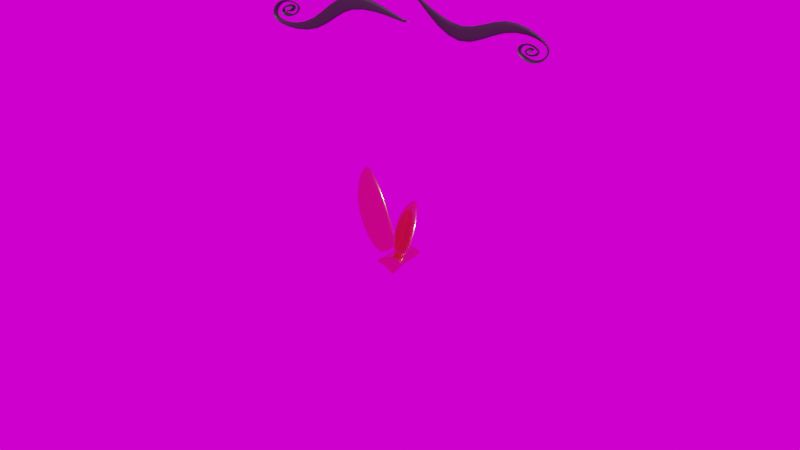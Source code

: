 # Source: tester-04.blend  (saved by Blender 2.91.10; exported with 4.5.12 LTS)
import bpy
from mathutils import Matrix  # noqa: F401  (used for matrix-valued properties, if any)

bpy.ops.wm.read_factory_settings(use_empty=True)
scene = bpy.context.scene
scene.name = 'Scene'

# ---- collections
col_scene = bpy.data.collections.new('Scene'); scene.collection.children.link(col_scene)
col_objects = bpy.data.collections.new('Objects'); scene.collection.children.link(col_objects)
col_bye = bpy.data.collections.new('Bye!'); scene.collection.children.link(col_bye)

# ---- images (referenced by path relative to the original .blend; pixels are not part of the script)
import os
ASSET_DIR = os.environ.get("B2B_ASSET_DIR", "")  # directory of the original .blend (textures are referenced by path, not embedded)
HERE = os.path.dirname(os.path.abspath(__file__))  # packed textures are extracted next to this script under _unpacked/

def load_image(name, relpath, width, height, colorspace="sRGB"):
    """Load a texture the original file referenced (path relative to the .blend, or extracted next to this script)."""
    p = next((c for c in (os.path.join(HERE, relpath), os.path.join(ASSET_DIR, relpath)) if relpath and os.path.exists(c)), "")
    if p:
        img = bpy.data.images.load(p, check_existing=True)
        img.name = name
    else:  # same state as the original file: an image datablock whose file is absent (Cycles renders it pink)
        img = bpy.data.images.new(name, width, height)
        img.source = "FILE"
        img.filepath = "//" + (relpath or name)
    img.colorspace_settings.name = colorspace
    return img
img_autoshop_01_2k_hdr_001 = load_image('autoshop_01_2k.hdr.001', 'autoshop_01_2k.hdr', 1024, 1024, 'Linear Rec.709')

# ---- materials (node trees are filled in below, after node groups)
mat_black = bpy.data.materials.new('Black')
mat_material_002 = bpy.data.materials.new('Material.002')

# ---- node groups
ng_auto_smooth = bpy.data.node_groups.new('Auto Smooth', 'GeometryNodeTree')
_s = ng_auto_smooth.interface.new_socket(name='Geometry', in_out='OUTPUT', socket_type='NodeSocketGeometry')
_s = ng_auto_smooth.interface.new_socket(name='Geometry', in_out='INPUT', socket_type='NodeSocketGeometry')
_s = ng_auto_smooth.interface.new_socket(name='Angle', in_out='INPUT', socket_type='NodeSocketFloat')
_s.subtype = 'ANGLE'
_s.min_value = 0.0
_s.max_value = 3.142
ng_auto_smooth.is_modifier = True
_N = ng_auto_smooth.nodes; _L = ng_auto_smooth.links
n0 = _N.new('NodeGroupOutput'); n0.name = 'Group Output'; n0.location = (480, -100)
n1 = _N.new('NodeGroupInput'); n1.name = 'Group Input'; n1.location = (-420, -300)
n2 = _N.new('NodeGroupInput'); n2.name = 'Group Input.001'; n2.location = (-60, -100)
n3 = _N.new('GeometryNodeSetShadeSmooth'); n3.name = 'Set Shade Smooth'; n3.location = (120, -100)
n3.domain = 'EDGE'
n4 = _N.new('GeometryNodeSetShadeSmooth'); n4.name = 'Set Shade Smooth.001'; n4.location = (300, -100)
n5 = _N.new('GeometryNodeInputMeshEdgeAngle'); n5.name = 'Edge Angle'; n5.location = (-420, -220)
n6 = _N.new('GeometryNodeInputEdgeSmooth'); n6.name = 'Is Edge Smooth'; n6.location = (-60, -160)
n7 = _N.new('GeometryNodeInputShadeSmooth'); n7.name = 'Is Face Smooth'; n7.location = (-240, -340)
n8 = _N.new('FunctionNodeBooleanMath'); n8.name = 'Boolean Math'; n8.location = (-60, -220)
n9 = _N.new('FunctionNodeCompare'); n9.name = 'Compare'; n9.location = (-240, -180)
n9.operation = 'LESS_EQUAL'
_L.new(n5.outputs[0], n9.inputs[0])
_L.new(n4.outputs[0], n0.inputs[0])
_L.new(n1.outputs[1], n9.inputs[1])
_L.new(n9.outputs[0], n8.inputs[0])
_L.new(n7.outputs[0], n8.inputs[1])
_L.new(n2.outputs[0], n3.inputs[0])
_L.new(n6.outputs[0], n3.inputs[1])
_L.new(n3.outputs[0], n4.inputs[0])
_L.new(n8.outputs[0], n3.inputs[2])
n0.is_active_output = True

# ---- material node trees
mat_black.use_nodes = True; mat_black.node_tree.nodes.clear()
_N = mat_black.node_tree.nodes; _L = mat_black.node_tree.links
n0 = _N.new('ShaderNodeBsdfPrincipled'); n0.name = 'Principled BSDF'; n0.location = (10, 300)
n0.distribution = 'GGX'
n0.subsurface_method = 'BURLEY'
n0.inputs[0].default_value = (0.01341, 0.01341, 0.01341, 1.0)
n0.inputs[3].default_value = 1.45
n0.inputs[27].default_value = (0.0, 0.0, 0.0, 1.0)
n0.inputs[28].default_value = 1.0
n1 = _N.new('ShaderNodeOutputMaterial'); n1.name = 'Material Output'; n1.location = (300, 300)
_L.new(n0.outputs[0], n1.inputs[0])
n1.is_active_output = True
mat_material_002.use_nodes = True; mat_material_002.node_tree.nodes.clear()
_N = mat_material_002.node_tree.nodes; _L = mat_material_002.node_tree.links
n0 = _N.new('ShaderNodeBsdfPrincipled'); n0.name = 'Principled BSDF'; n0.location = (10, 300)
n0.distribution = 'GGX'
n0.subsurface_method = 'BURLEY'
n0.inputs[0].default_value = (0.8, 0.4207, 0.215, 1.0)
n0.inputs[1].default_value = 1.0
n0.inputs[2].default_value = 0.2
n0.inputs[3].default_value = 1.45
n0.inputs[27].default_value = (0.0, 0.0, 0.0, 1.0)
n0.inputs[28].default_value = 1.0
n1 = _N.new('ShaderNodeOutputMaterial'); n1.name = 'Material Output'; n1.location = (300, 300)
_L.new(n0.outputs[0], n1.inputs[0])
n1.is_active_output = True

# ---- world
world_world = bpy.data.worlds.new('World'); scene.world = world_world
world_world.use_nodes = True; world_world.node_tree.nodes.clear()
_N = world_world.node_tree.nodes; _L = world_world.node_tree.links
n0 = _N.new('ShaderNodeOutputWorld'); n0.name = 'World Output'; n0.location = (300, 300)
n1 = _N.new('ShaderNodeBackground'); n1.name = 'Background'; n1.location = (10, 300)
n2 = _N.new('ShaderNodeTexEnvironment'); n2.name = 'Environment Texture'; n2.location = (-280, 280)
n2.image = img_autoshop_01_2k_hdr_001
_L.new(n1.outputs[0], n0.inputs[0])
_L.new(n2.outputs[0], n1.inputs[0])
n0.is_active_output = True
world_world.color = (0.05088, 0.05088, 0.05088)
world_world.use_sun_shadow = False
world_world.sun_shadow_jitter_overblur = 0.0

# ---- cameras
cam_camera = bpy.data.cameras.new('Camera')
cam_camera.clip_start = 0.01
cam_camera.clip_end = 100.0
cam_camera.ortho_scale = 7.314

# ---- meshes
me_cylinder = bpy.data.meshes.new('Cylinder')
me_cylinder.from_pydata([(0.0, 1.0, 163.5), (0.0, 1.0, 16.69), (0.1951, 0.9808, 163.5), (0.1951, 0.9808, 16.69), (0.3827, 0.9239, 163.5), (0.3827, 0.9239, 16.69), (0.5556, 0.8315, 163.5), (0.5556, 0.8315, 16.69), (0.7071, 0.7071, 163.5), (0.7071, 0.7071, 16.69), (0.8315, 0.5556, 163.5), (0.8315, 0.5556, 16.69), (0.9239, 0.3827, 163.5), (0.9239, 0.3827, 16.69), (0.9808, 0.1951, 163.5), (0.9808, 0.1951, 16.69), (1.0, 7.55e-08, 163.5), (1.0, 7.55e-08, 16.69), (0.9808, -0.1951, 163.5), (0.9808, -0.1951, 16.69), (0.9239, -0.3827, 163.5), (0.9239, -0.3827, 16.69), (0.8315, -0.5556, 163.5), (0.8315, -0.5556, 16.69), (0.7071, -0.7071, 163.5), (0.7071, -0.7071, 16.69), (0.5556, -0.8315, 163.5), (0.5556, -0.8315, 16.69), (0.3827, -0.9239, 163.5), (0.3827, -0.9239, 16.69), (0.1951, -0.9808, 163.5), (0.1951, -0.9808, 16.69), (-3.258e-07, -1.0, 163.5), (-3.258e-07, -1.0, 16.69), (-0.1951, -0.9808, 163.5), (-0.1951, -0.9808, 16.69), (-0.3827, -0.9239, 163.5), (-0.3827, -0.9239, 16.69), (-0.5556, -0.8315, 163.5), (-0.5556, -0.8315, 16.69), (-0.7071, -0.7071, 163.5), (-0.7071, -0.7071, 16.69), (-0.8315, -0.5556, 163.5), (-0.8315, -0.5556, 16.69), (-0.9239, -0.3827, 163.5), (-0.9239, -0.3827, 16.69), (-0.9808, -0.1951, 163.5), (-0.9808, -0.1951, 16.69), (-1.0, 9.656e-07, 163.5), (-1.0, 9.656e-07, 16.69), (-0.9808, 0.1951, 163.5), (-0.9808, 0.1951, 16.69), (-0.9239, 0.3827, 163.5), (-0.9239, 0.3827, 16.69), (-0.8315, 0.5556, 163.5), (-0.8315, 0.5556, 16.69), (-0.7071, 0.7071, 163.5), (-0.7071, 0.7071, 16.69), (-0.5556, 0.8315, 163.5), (-0.5556, 0.8315, 16.69), (-0.3827, 0.9239, 163.5), (-0.3827, 0.9239, 16.69), (-0.1951, 0.9808, 163.5), (-0.1951, 0.9808, 16.69), (-7.1, -1.353, 153.9), (-10.0, -1.905, 194.6), (-7.1, 1.353, 153.9), (-10.0, 1.905, 194.6), (7.1, -1.353, 153.9), (10.0, -1.905, 194.6), (7.1, 1.353, 153.9), (10.0, 1.905, 194.6), (-15.93, -3.035, 169.1), (-15.93, 3.035, 169.1), (15.93, 3.035, 169.1), (15.93, -3.035, 169.1), (0.0, 1.353, 153.9), (0.0, 0.7432, 209.1), (0.0, -1.353, 153.9), (0.0, -0.7432, 209.1), (0.0, -8.755, 169.1), (0.0, 8.755, 169.1), (-9.758, 1.565, 157.1), (9.758, 1.565, 157.1), (9.758, -1.565, 157.1), (-9.758, -1.565, 157.1), (0.0, 1.565, 157.1), (0.0, -1.565, 157.1), (-13.91, -2.651, 180.8), (-13.91, 2.651, 180.8), (13.91, 2.651, 180.8), (13.91, -2.651, 180.8), (0.0, -6.385, 183.9), (0.0, 6.385, 183.9)], [], [(0, 1, 3, 2), (2, 3, 5, 4), (4, 5, 7, 6), (6, 7, 9, 8), (8, 9, 11, 10), (10, 11, 13, 12), (12, 13, 15, 14), (14, 15, 17, 16), (16, 17, 19, 18), (18, 19, 21, 20), (20, 21, 23, 22), (22, 23, 25, 24), (24, 25, 27, 26), (26, 27, 29, 28), (28, 29, 31, 30), (30, 31, 33, 32), (32, 33, 35, 34), (34, 35, 37, 36), (36, 37, 39, 38), (38, 39, 41, 40), (40, 41, 43, 42), (42, 43, 45, 44), (44, 45, 47, 46), (46, 47, 49, 48), (48, 49, 51, 50), (50, 51, 53, 52), (52, 53, 55, 54), (54, 55, 57, 56), (56, 57, 59, 58), (58, 59, 61, 60), (3, 1, 63, 61, 59, 57, 55, 53, 51, 49, 47, 45, 43, 41, 39, 37, 35, 33, 31, 29, 27, 25, 23, 21, 19, 17, 15, 13, 11, 9, 7, 5), (60, 61, 63, 62), (62, 63, 1, 0), (0, 2, 4, 6, 8, 10, 12, 14, 16, 18, 20, 22, 24, 26, 28, 30, 32, 34, 36, 38, 40, 42, 44, 46, 48, 50, 52, 54, 56, 58, 60, 62), (88, 65, 67, 89), (93, 77, 71, 90), (90, 71, 69, 91), (92, 79, 65, 88), (76, 70, 68, 78), (77, 67, 65, 79), (87, 80, 72, 85), (83, 74, 75, 84), (86, 81, 74, 83), (85, 72, 73, 82), (82, 73, 81, 86), (84, 75, 80, 87), (71, 77, 79, 69), (66, 76, 78, 64), (91, 69, 79, 92), (89, 67, 77, 93), (68, 84, 87, 78), (66, 82, 86, 76), (64, 85, 82, 66), (76, 86, 83, 70), (70, 83, 84, 68), (78, 87, 85, 64), (73, 89, 93, 81), (75, 91, 92, 80), (80, 92, 88, 72), (74, 90, 91, 75), (81, 93, 90, 74), (72, 88, 89, 73)])
me_cylinder.polygons.foreach_set('use_smooth', [True] * 62)
me_cylinder.polygons.foreach_set('material_index', [1, 1, 1, 1, 1, 1, 1, 1, 1, 1, 1, 1, 1, 1, 1, 1, 1, 1, 1, 1, 1, 1, 1, 1, 1, 1, 1, 1, 1, 1, 1, 1, 1, 1, 0, 0, 0, 0, 0, 0, 0, 0, 0, 0, 0, 0, 0, 0, 0, 0, 0, 0, 0, 0, 0, 0, 0, 0, 0, 0, 0, 0])
_uv = me_cylinder.uv_layers.new(name='UVMap')
_uv.uv.foreach_set('vector', [1.0, 0.5, 1.0, 1.0, 0.9688, 1.0, 0.9688, 0.5, 0.9688, 0.5, 0.9688, 1.0, 0.9375, 1.0, 0.9375, 0.5, 0.9375, 0.5, 0.9375, 1.0, 0.9062, 1.0, 0.9062, 0.5, 0.9062, 0.5, 0.9062, 1.0, 0.875, 1.0, 0.875, 0.5, 0.875, 0.5, 0.875, 1.0, 0.8438, 1.0, 0.8438, 0.5, 0.8438, 0.5, 0.8438, 1.0, 0.8125, 1.0, 0.8125, 0.5, 0.8125, 0.5, 0.8125, 1.0, 0.7812, 1.0, 0.7812, 0.5, 0.7812, 0.5, 0.7812, 1.0, 0.75, 1.0, 0.75, 0.5, 0.75, 0.5, 0.75, 1.0, 0.7188, 1.0, 0.7188, 0.5, 0.7188, 0.5, 0.7188, 1.0, 0.6875, 1.0, 0.6875, 0.5, 0.6875, 0.5, 0.6875, 1.0, 0.6562, 1.0, 0.6562, 0.5, 0.6562, 0.5, 0.6562, 1.0, 0.625, 1.0, 0.625, 0.5, 0.625, 0.5, 0.625, 1.0, 0.5938, 1.0, 0.5938, 0.5, 0.5938, 0.5, 0.5938, 1.0, 0.5625, 1.0, 0.5625, 0.5, 0.5625, 0.5, 0.5625, 1.0, 0.5312, 1.0, 0.5312, 0.5, 0.5312, 0.5, 0.5312, 1.0, 0.5, 1.0, 0.5, 0.5, 0.5, 0.5, 0.5, 1.0, 0.4688, 1.0, 0.4688, 0.5, 0.4688, 0.5, 0.4688, 1.0, 0.4375, 1.0, 0.4375, 0.5, 0.4375, 0.5, 0.4375, 1.0, 0.4062, 1.0, 0.4062, 0.5, 0.4062, 0.5, 0.4062, 1.0, 0.375, 1.0, 0.375, 0.5, 0.375, 0.5, 0.375, 1.0, 0.3438, 1.0, 0.3438, 0.5, 0.3438, 0.5, 0.3438, 1.0, 0.3125, 1.0, 0.3125, 0.5, 0.3125, 0.5, 0.3125, 1.0, 0.2812, 1.0, 0.2812, 0.5, 0.2812, 0.5, 0.2812, 1.0, 0.25, 1.0, 0.25, 0.5, 0.25, 0.5, 0.25, 1.0, 0.2188, 1.0, 0.2188, 0.5, 0.2188, 0.5, 0.2188, 1.0, 0.1875, 1.0, 0.1875, 0.5, 0.1875, 0.5, 0.1875, 1.0, 0.1562, 1.0, 0.1562, 0.5, 0.1562, 0.5, 0.1562, 1.0, 0.125, 1.0, 0.125, 0.5, 0.125, 0.5, 0.125, 1.0, 0.09375, 1.0, 0.09375, 0.5, 0.09375, 0.5, 0.09375, 1.0, 0.0625, 1.0, 0.0625, 0.5, 0.2968, 0.4854, 0.25, 0.49, 0.2032, 0.4854, 0.1582, 0.4717, 0.1167, 0.4496, 0.08029, 0.4197, 0.05045, 0.3833, 0.02827, 0.3418, 0.01461, 0.2968, 0.01, 0.25, 0.01461, 0.2032, 0.02827, 0.1582, 0.05045, 0.1167, 0.08029, 0.08029, 0.1167, 0.05045, 0.1582, 0.02827, 0.2032, 0.01461, 0.25, 0.01, 0.2968, 0.01461, 0.3418, 0.02827, 0.3833, 0.05045, 0.4197, 0.08029, 0.4496, 0.1167, 0.4717, 0.1582, 0.4854, 0.2032, 0.49, 0.25, 0.4854, 0.2968, 0.4717, 0.3418, 0.4496, 0.3833, 0.4197, 0.4197, 0.3833, 0.4496, 0.3418, 0.4717, 0.0625, 0.5, 0.0625, 1.0, 0.03125, 1.0, 0.03125, 0.5, 0.03125, 0.5, 0.03125, 1.0, 0.0, 1.0, 0.0, 0.5, 0.75, 0.49, 0.7968, 0.4854, 0.8418, 0.4717, 0.8833, 0.4496, 0.9197, 0.4197, 0.9496, 0.3833, 0.9717, 0.3418, 0.9854, 0.2968, 0.99, 0.25, 0.9854, 0.2032, 0.9717, 0.1582, 0.9496, 0.1167, 0.9197, 0.08029, 0.8833, 0.05045, 0.8418, 0.02827, 0.7968, 0.01461, 0.75, 0.01, 0.7032, 0.01461, 0.6582, 0.02827, 0.6167, 0.05045, 0.5803, 0.08029, 0.5504, 0.1167, 0.5283, 0.1582, 0.5146, 0.2032, 0.51, 0.25, 0.5146, 0.2968, 0.5283, 0.3418, 0.5504, 0.3833, 0.5803, 0.4197, 0.6167, 0.4496, 0.6582, 0.4717, 0.7032, 0.4854, 0.5487, 0.0, 0.625, 0.0, 0.625, 0.25, 0.5487, 0.25, 0.5487, 0.375, 0.625, 0.375, 0.625, 0.5, 0.5487, 0.5, 0.5487, 0.5, 0.625, 0.5, 0.625, 0.75, 0.5487, 0.75, 0.5487, 0.875, 0.625, 0.875, 0.625, 1.0, 0.5487, 1.0, 0.25, 0.5, 0.375, 0.5, 0.375, 0.75, 0.25, 0.75, 0.75, 0.5, 0.875, 0.5, 0.875, 0.75, 0.75, 0.75, 0.3961, 0.875, 0.5, 0.875, 0.5, 1.0, 0.3961, 1.0, 0.3961, 0.5, 0.5, 0.5, 0.5, 0.75, 0.3961, 0.75, 0.3961, 0.375, 0.5, 0.375, 0.5, 0.5, 0.3961, 0.5, 0.3961, 0.0, 0.5, 0.0, 0.5, 0.25, 0.3961, 0.25, 0.3961, 0.25, 0.5, 0.25, 0.5, 0.375, 0.3961, 0.375, 0.3961, 0.75, 0.5, 0.75, 0.5, 0.875, 0.3961, 0.875, 0.625, 0.5, 0.75, 0.5, 0.75, 0.75, 0.625, 0.75, 0.125, 0.5, 0.25, 0.5, 0.25, 0.75, 0.125, 0.75, 0.5487, 0.75, 0.625, 0.75, 0.625, 0.875, 0.5487, 0.875, 0.5487, 0.25, 0.625, 0.25, 0.625, 0.375, 0.5487, 0.375, 0.375, 0.75, 0.3961, 0.75, 0.3961, 0.875, 0.375, 0.875, 0.375, 0.25, 0.3961, 0.25, 0.3961, 0.375, 0.375, 0.375, 0.375, 0.0, 0.3961, 0.0, 0.3961, 0.25, 0.375, 0.25, 0.375, 0.375, 0.3961, 0.375, 0.3961, 0.5, 0.375, 0.5, 0.375, 0.5, 0.3961, 0.5, 0.3961, 0.75, 0.375, 0.75, 0.375, 0.875, 0.3961, 0.875, 0.3961, 1.0, 0.375, 1.0, 0.5, 0.25, 0.5487, 0.25, 0.5487, 0.375, 0.5, 0.375, 0.5, 0.75, 0.5487, 0.75, 0.5487, 0.875, 0.5, 0.875, 0.5, 0.875, 0.5487, 0.875, 0.5487, 1.0, 0.5, 1.0, 0.5, 0.5, 0.5487, 0.5, 0.5487, 0.75, 0.5, 0.75, 0.5, 0.375, 0.5487, 0.375, 0.5487, 0.5, 0.5, 0.5, 0.5, 0.0, 0.5487, 0.0, 0.5487, 0.25, 0.5, 0.25])
me_cylinder.materials.append(mat_black)
me_cylinder.materials.append(mat_material_002)
me_cylinder.use_remesh_fix_poles = True
me_cylinder.use_remesh_preserve_attributes = False
me_cylinder.use_mirror_vertex_groups = False
me_cylinder.update()
me_cube_002 = bpy.data.meshes.new('Cube.002')
me_cube_002.from_pydata([(0.3487, -1.781, 0.7334), (0.4216, -0.8703, 2.52), (-0.2905, -1.341, 0.6614), (-0.3319, -0.3579, 2.523), (0.7104, -1.781, 0.7334), (0.565, -0.8619, 2.522), (1.35, -1.341, 0.6614), (1.307, -0.2625, 2.548), (-0.2905, -1.561, 0.6614), (0.4003, -1.781, 1.661), (-0.3315, -0.5465, 2.547), (-0.618, -1.253, 1.661), (0.5295, -1.341, 0.6614), (0.4876, -0.3102, 2.536), (1.677, -1.253, 1.661), (1.35, -1.561, 0.6614), (1.308, -0.4511, 2.571), (0.6588, -1.781, 1.661), (0.5295, -1.743, 0.6928), (0.4901, -0.7252, 2.557), (0.4309, 1.598, 3.283), (0.5295, -1.561, 0.6614), (0.5295, -1.694, 1.661), (1.677, -1.561, 1.661), (0.5295, -1.341, 1.661), (-0.618, -1.561, 1.661), (-0.618, -1.869, 1.661), (-0.3311, -0.7352, 2.57), (1.677, -1.869, 1.661), (1.35, -1.781, 0.6614), (0.5295, -1.781, 0.6614), (0.4884, -0.6874, 2.582), (-0.2905, -1.781, 0.6614), (1.308, -0.6397, 2.595)], [], [(25, 10, 3, 11), (24, 13, 7, 14), (23, 16, 33, 28), (22, 19, 1, 9), (21, 15, 29, 30), (20, 10, 27, 31), (16, 20, 31, 33), (7, 13, 20, 16), (13, 3, 10, 20), (8, 21, 30, 32), (2, 12, 21, 8), (12, 6, 15, 21), (18, 22, 9, 0), (4, 17, 22, 18), (17, 5, 19, 22), (15, 23, 28, 29), (6, 14, 23, 15), (14, 7, 16, 23), (12, 24, 14, 6), (2, 11, 24, 12), (11, 3, 13, 24), (8, 25, 11, 2), (32, 26, 25, 8), (26, 27, 10, 25), (9, 1, 27, 26), (17, 4, 29, 28), (4, 18, 30, 29), (1, 19, 31, 27), (0, 9, 26, 32), (5, 17, 28, 33), (18, 0, 32, 30), (19, 5, 33, 31)])
me_cube_002.polygons.foreach_set('use_smooth', [True] * 32)
_uv = me_cube_002.uv_layers.new(name='UVMap')
_uv.uv.foreach_set('vector', [0.5, 0.125, 0.625, 0.125, 0.625, 0.25, 0.5, 0.25, 0.5, 0.375, 0.625, 0.375, 0.625, 0.5, 0.5, 0.5, 0.5, 0.625, 0.625, 0.625, 0.625, 0.75, 0.5, 0.75, 0.5, 0.875, 0.5896, 0.875, 0.5276, 0.9026, 0.5, 0.9026, 0.25, 0.625, 0.375, 0.625, 0.375, 0.75, 0.25, 0.75, 0.75, 0.625, 0.875, 0.625, 0.875, 0.75, 0.75, 0.75, 0.625, 0.625, 0.75, 0.625, 0.75, 0.75, 0.625, 0.75, 0.625, 0.5, 0.75, 0.5, 0.75, 0.625, 0.625, 0.625, 0.75, 0.5, 0.875, 0.5, 0.875, 0.625, 0.75, 0.625, 0.125, 0.625, 0.25, 0.625, 0.25, 0.75, 0.125, 0.75, 0.125, 0.5, 0.25, 0.5, 0.25, 0.625, 0.125, 0.625, 0.25, 0.5, 0.375, 0.5, 0.375, 0.625, 0.25, 0.625, 0.4175, 0.875, 0.5, 0.875, 0.5, 0.9026, 0.4724, 0.9026, 0.4724, 0.8474, 0.5, 0.8474, 0.5, 0.875, 0.4175, 0.875, 0.5, 0.8474, 0.5276, 0.8474, 0.5896, 0.875, 0.5, 0.875, 0.375, 0.625, 0.5, 0.625, 0.5, 0.75, 0.375, 0.75, 0.375, 0.5, 0.5, 0.5, 0.5, 0.625, 0.375, 0.625, 0.5, 0.5, 0.625, 0.5, 0.625, 0.625, 0.5, 0.625, 0.375, 0.375, 0.5, 0.375, 0.5, 0.5, 0.375, 0.5, 0.375, 0.25, 0.5, 0.25, 0.5, 0.375, 0.375, 0.375, 0.5, 0.25, 0.625, 0.25, 0.625, 0.375, 0.5, 0.375, 0.375, 0.125, 0.5, 0.125, 0.5, 0.25, 0.375, 0.25, 0.375, 0.0, 0.5, 0.0, 0.5, 0.125, 0.375, 0.125, 0.5, 0.0, 0.625, 0.0, 0.625, 0.125, 0.5, 0.125, 0.5, 0.9026, 0.5276, 0.9026, 0.625, 1.0, 0.5, 1.0, 0.5, 0.8474, 0.4724, 0.8474, 0.375, 0.75, 0.5, 0.75, 0.4724, 0.8474, 0.4175, 0.875, 0.375, 0.875, 0.375, 0.75, 0.5276, 0.9026, 0.5896, 0.875, 0.625, 0.875, 0.625, 1.0, 0.4724, 0.9026, 0.5, 0.9026, 0.5, 1.0, 0.375, 1.0, 0.5276, 0.8474, 0.5, 0.8474, 0.5, 0.75, 0.625, 0.75, 0.4175, 0.875, 0.4724, 0.9026, 0.375, 1.0, 0.375, 0.875, 0.5896, 0.875, 0.5276, 0.8474, 0.625, 0.75, 0.625, 0.875])
me_cube_002.materials.append(mat_material_002)
me_cube_002.use_remesh_fix_poles = True
me_cube_002.use_remesh_preserve_attributes = False
me_cube_002.use_mirror_vertex_groups = False
me_cube_002.update()
me_cylinder_001 = bpy.data.meshes.new('Cylinder.001')
me_cylinder_001.from_pydata([(0.0, 1.0, 46.93), (-2.269e-08, 1.301, -99.93), (0.1951, 0.9808, 46.93), (0.2538, 1.276, -99.93), (0.3827, 0.9239, 46.93), (0.4978, 1.202, -99.93), (0.5556, 0.8315, 46.93), (0.7227, 1.082, -99.93), (0.7071, 0.7071, 46.93), (0.9198, 0.9198, -99.93), (0.8315, 0.5556, 46.93), (1.082, 0.7227, -99.93), (0.9239, 0.3827, 46.93), (1.202, 0.4978, -99.93), (0.9808, 0.1951, 46.93), (1.276, 0.2538, -99.93), (1.0, 7.55e-08, 46.93), (1.301, 4.087e-09, -99.93), (0.9808, -0.1951, 46.93), (1.276, -0.2538, -99.93), (0.9239, -0.3827, 46.93), (1.202, -0.4978, -99.93), (0.8315, -0.5556, 46.93), (1.082, -0.7227, -99.93), (0.7071, -0.7071, 46.93), (0.9198, -0.9198, -99.93), (0.5556, -0.8315, 46.93), (0.7227, -1.082, -99.93), (0.3827, -0.9239, 46.93), (0.4978, -1.202, -99.93), (0.1951, -0.9808, 46.93), (0.2538, -1.276, -99.93), (-3.258e-07, -1.0, 46.93), (-4.465e-07, -1.301, -99.93), (-0.1951, -0.9808, 46.93), (-0.2538, -1.276, -99.93), (-0.3827, -0.9239, 46.93), (-0.4978, -1.202, -99.93), (-0.5556, -0.8315, 46.93), (-0.7227, -1.082, -99.93), (-0.7071, -0.7071, 46.93), (-0.9198, -0.9198, -99.93), (-0.8315, -0.5556, 46.93), (-1.082, -0.7227, -99.93), (-0.9239, -0.3827, 46.93), (-1.202, -0.4978, -99.93), (-0.9808, -0.1951, 46.93), (-1.276, -0.2538, -99.93), (-1.0, 9.656e-07, 46.93), (-1.301, 1.162e-06, -99.93), (-0.9808, 0.1951, 46.93), (-1.276, 0.2538, -99.93), (-0.9239, 0.3827, 46.93), (-1.202, 0.4978, -99.93), (-0.8315, 0.5556, 46.93), (-1.082, 0.7227, -99.93), (-0.7071, 0.7071, 46.93), (-0.9198, 0.9198, -99.93), (-0.5556, 0.8315, 46.93), (-0.7227, 1.082, -99.93), (-0.3827, 0.9239, 46.93), (-0.4978, 1.202, -99.93), (-0.1951, 0.9808, 46.93), (-0.2538, 1.276, -99.93), (-9.236, -1.76, 31.79), (-4.145, -1.527, 80.44), (-9.236, 1.76, 31.79), (-13.01, 2.479, 84.68), (9.236, -1.76, 31.79), (4.12, -1.527, 80.44), (9.236, 1.76, 31.79), (13.01, 2.479, 84.68), (-10.6, -3.149, 53.11), (-20.72, 3.948, 51.56), (20.72, 3.948, 51.56), (10.58, -3.149, 53.11), (-2.103e-15, 1.76, 31.79), (-1.155e-15, 0.9668, 103.5), (2.103e-15, -1.76, 31.79), (-0.01244, 0.9901, 86.63), (-0.01244, -2.049, 51.55), (2.838e-07, 2.345, 51.56), (-12.69, 2.036, 35.96), (12.69, 2.036, 35.96), (6.754, -2.028, 45.68), (-6.779, -2.028, 45.68), (-2.433e-15, 2.036, 35.96), (-0.01244, -2.312, 45.66), (-8.651, -2.409, 64.65), (-18.1, 3.449, 66.84), (18.1, 3.449, 66.84), (8.626, -2.409, 64.65), (-0.01244, -1.414, 70.85), (2.07e-07, 1.71, 70.85), (-18.1, -3.449, 66.84), (-13.01, -2.479, 84.68), (1.155e-15, -0.9668, 103.5), (-12.69, -2.036, 35.96), (-20.72, -3.948, 51.56), (18.1, -3.449, 66.84), (20.72, -3.948, 51.56), (13.01, -2.479, 84.68), (12.69, -2.036, 35.96), (2.433e-15, -2.036, 35.96)], [], [(0, 1, 3, 2), (2, 3, 5, 4), (4, 5, 7, 6), (6, 7, 9, 8), (8, 9, 11, 10), (10, 11, 13, 12), (12, 13, 15, 14), (14, 15, 17, 16), (16, 17, 19, 18), (18, 19, 21, 20), (20, 21, 23, 22), (22, 23, 25, 24), (24, 25, 27, 26), (26, 27, 29, 28), (28, 29, 31, 30), (30, 31, 33, 32), (32, 33, 35, 34), (34, 35, 37, 36), (36, 37, 39, 38), (38, 39, 41, 40), (40, 41, 43, 42), (42, 43, 45, 44), (44, 45, 47, 46), (46, 47, 49, 48), (48, 49, 51, 50), (50, 51, 53, 52), (52, 53, 55, 54), (54, 55, 57, 56), (56, 57, 59, 58), (58, 59, 61, 60), (3, 1, 63, 61, 59, 57, 55, 53, 51, 49, 47, 45, 43, 41, 39, 37, 35, 33, 31, 29, 27, 25, 23, 21, 19, 17, 15, 13, 11, 9, 7, 5), (60, 61, 63, 62), (62, 63, 1, 0), (0, 2, 4, 6, 8, 10, 12, 14, 16, 18, 20, 22, 24, 26, 28, 30, 32, 34, 36, 38, 40, 42, 44, 46, 48, 50, 52, 54, 56, 58, 60, 62), (94, 95, 67, 89), (93, 77, 71, 90), (90, 71, 101, 99), (92, 79, 65, 88), (76, 70, 68, 78), (77, 67, 95, 96), (87, 80, 72, 85), (83, 74, 100, 102), (86, 81, 74, 83), (97, 98, 73, 82), (82, 73, 81, 86), (84, 75, 80, 87), (71, 77, 96, 101), (66, 76, 78, 64), (91, 69, 79, 92), (89, 67, 77, 93), (68, 102, 103, 78), (66, 82, 86, 76), (64, 97, 82, 66), (76, 86, 83, 70), (70, 83, 102, 68), (78, 103, 97, 64), (73, 89, 93, 81), (75, 91, 92, 80), (80, 92, 88, 72), (74, 90, 99, 100), (81, 93, 90, 74), (98, 94, 89, 73), (88, 65, 95, 94), (65, 79, 96, 95), (85, 72, 98, 97), (91, 75, 100, 99), (79, 69, 101, 96), (75, 84, 102, 100), (84, 87, 103, 102), (87, 85, 97, 103), (72, 88, 94, 98), (69, 91, 99, 101)])
me_cylinder_001.polygons.foreach_set('use_smooth', [True] * 72)
_uv = me_cylinder_001.uv_layers.new(name='UVMap')
_uv.uv.foreach_set('vector', [1.0, 0.5, 1.0, 1.0, 0.9688, 1.0, 0.9688, 0.5, 0.9688, 0.5, 0.9688, 1.0, 0.9375, 1.0, 0.9375, 0.5, 0.9375, 0.5, 0.9375, 1.0, 0.9062, 1.0, 0.9062, 0.5, 0.9062, 0.5, 0.9062, 1.0, 0.875, 1.0, 0.875, 0.5, 0.875, 0.5, 0.875, 1.0, 0.8438, 1.0, 0.8438, 0.5, 0.8438, 0.5, 0.8438, 1.0, 0.8125, 1.0, 0.8125, 0.5, 0.8125, 0.5, 0.8125, 1.0, 0.7812, 1.0, 0.7812, 0.5, 0.7812, 0.5, 0.7812, 1.0, 0.75, 1.0, 0.75, 0.5, 0.75, 0.5, 0.75, 1.0, 0.7188, 1.0, 0.7188, 0.5, 0.7188, 0.5, 0.7188, 1.0, 0.6875, 1.0, 0.6875, 0.5, 0.6875, 0.5, 0.6875, 1.0, 0.6562, 1.0, 0.6562, 0.5, 0.6562, 0.5, 0.6562, 1.0, 0.625, 1.0, 0.625, 0.5, 0.625, 0.5, 0.625, 1.0, 0.5938, 1.0, 0.5938, 0.5, 0.5938, 0.5, 0.5938, 1.0, 0.5625, 1.0, 0.5625, 0.5, 0.5625, 0.5, 0.5625, 1.0, 0.5312, 1.0, 0.5312, 0.5, 0.5312, 0.5, 0.5312, 1.0, 0.5, 1.0, 0.5, 0.5, 0.5, 0.5, 0.5, 1.0, 0.4688, 1.0, 0.4688, 0.5, 0.4688, 0.5, 0.4688, 1.0, 0.4375, 1.0, 0.4375, 0.5, 0.4375, 0.5, 0.4375, 1.0, 0.4062, 1.0, 0.4062, 0.5, 0.4062, 0.5, 0.4062, 1.0, 0.375, 1.0, 0.375, 0.5, 0.375, 0.5, 0.375, 1.0, 0.3438, 1.0, 0.3438, 0.5, 0.3438, 0.5, 0.3438, 1.0, 0.3125, 1.0, 0.3125, 0.5, 0.3125, 0.5, 0.3125, 1.0, 0.2812, 1.0, 0.2812, 0.5, 0.2812, 0.5, 0.2812, 1.0, 0.25, 1.0, 0.25, 0.5, 0.25, 0.5, 0.25, 1.0, 0.2188, 1.0, 0.2188, 0.5, 0.2188, 0.5, 0.2188, 1.0, 0.1875, 1.0, 0.1875, 0.5, 0.1875, 0.5, 0.1875, 1.0, 0.1562, 1.0, 0.1562, 0.5, 0.1562, 0.5, 0.1562, 1.0, 0.125, 1.0, 0.125, 0.5, 0.125, 0.5, 0.125, 1.0, 0.09375, 1.0, 0.09375, 0.5, 0.09375, 0.5, 0.09375, 1.0, 0.0625, 1.0, 0.0625, 0.5, 0.2968, 0.4854, 0.25, 0.49, 0.2032, 0.4854, 0.1582, 0.4717, 0.1167, 0.4496, 0.08029, 0.4197, 0.05045, 0.3833, 0.02827, 0.3418, 0.01461, 0.2968, 0.01, 0.25, 0.01461, 0.2032, 0.02827, 0.1582, 0.05045, 0.1167, 0.08029, 0.08029, 0.1167, 0.05045, 0.1582, 0.02827, 0.2032, 0.01461, 0.25, 0.01, 0.2968, 0.01461, 0.3418, 0.02827, 0.3833, 0.05045, 0.4197, 0.08029, 0.4496, 0.1167, 0.4717, 0.1582, 0.4854, 0.2032, 0.49, 0.25, 0.4854, 0.2968, 0.4717, 0.3418, 0.4496, 0.3833, 0.4197, 0.4197, 0.3833, 0.4496, 0.3418, 0.4717, 0.0625, 0.5, 0.0625, 1.0, 0.03125, 1.0, 0.03125, 0.5, 0.03125, 0.5, 0.03125, 1.0, 0.0, 1.0, 0.0, 0.5, 0.75, 0.49, 0.7968, 0.4854, 0.8418, 0.4717, 0.8833, 0.4496, 0.9197, 0.4197, 0.9496, 0.3833, 0.9717, 0.3418, 0.9854, 0.2968, 0.99, 0.25, 0.9854, 0.2032, 0.9717, 0.1582, 0.9496, 0.1167, 0.9197, 0.08029, 0.8833, 0.05045, 0.8418, 0.02827, 0.7968, 0.01461, 0.75, 0.01, 0.7032, 0.01461, 0.6582, 0.02827, 0.6167, 0.05045, 0.5803, 0.08029, 0.5504, 0.1167, 0.5283, 0.1582, 0.5146, 0.2032, 0.51, 0.25, 0.5146, 0.2968, 0.5283, 0.3418, 0.5504, 0.3833, 0.5803, 0.4197, 0.6167, 0.4496, 0.6582, 0.4717, 0.7032, 0.4854, 0.5487, 0.0, 0.625, 0.0, 0.625, 0.25, 0.5487, 0.25, 0.5487, 0.375, 0.625, 0.375, 0.625, 0.5, 0.5487, 0.5, 0.5487, 0.5, 0.625, 0.5, 0.625, 0.75, 0.5487, 0.75, 0.5487, 0.875, 0.5852, 0.8766, 0.5803, 0.9102, 0.5367, 0.9329, 0.25, 0.5, 0.375, 0.5, 0.375, 0.75, 0.25, 0.75, 0.75, 0.5, 0.875, 0.5, 0.875, 0.75, 0.75, 0.75, 0.4609, 0.8751, 0.5, 0.875, 0.5044, 0.9399, 0.4608, 0.9244, 0.3961, 0.5, 0.5, 0.5, 0.5, 0.75, 0.3961, 0.75, 0.3961, 0.375, 0.5, 0.375, 0.5, 0.5, 0.3961, 0.5, 0.3961, 0.0, 0.5, 0.0, 0.5, 0.25, 0.3961, 0.25, 0.3961, 0.25, 0.5, 0.25, 0.5, 0.375, 0.3961, 0.375, 0.4608, 0.8256, 0.5105, 0.8141, 0.5, 0.875, 0.4609, 0.8751, 0.625, 0.5, 0.75, 0.5, 0.75, 0.75, 0.625, 0.75, 0.125, 0.5, 0.25, 0.5, 0.25, 0.75, 0.125, 0.75, 0.5331, 0.8206, 0.5803, 0.8398, 0.5852, 0.8766, 0.5487, 0.875, 0.5487, 0.25, 0.625, 0.25, 0.625, 0.375, 0.5487, 0.375, 0.375, 0.75, 0.3961, 0.75, 0.3961, 0.875, 0.375, 0.875, 0.375, 0.25, 0.3961, 0.25, 0.3961, 0.375, 0.375, 0.375, 0.375, 0.0, 0.3961, 0.0, 0.3961, 0.25, 0.375, 0.25, 0.375, 0.375, 0.3961, 0.375, 0.3961, 0.5, 0.375, 0.5, 0.375, 0.5, 0.3961, 0.5, 0.3961, 0.75, 0.375, 0.75, 0.375, 0.875, 0.3961, 0.875, 0.3961, 1.0, 0.375, 1.0, 0.5, 0.25, 0.5487, 0.25, 0.5487, 0.375, 0.5, 0.375, 0.5105, 0.8141, 0.5331, 0.8206, 0.5487, 0.875, 0.5, 0.875, 0.5, 0.875, 0.5487, 0.875, 0.5367, 0.9329, 0.5044, 0.9399, 0.5, 0.5, 0.5487, 0.5, 0.5487, 0.75, 0.5, 0.75, 0.5, 0.375, 0.5487, 0.375, 0.5487, 0.5, 0.5, 0.5, 0.5, 0.0, 0.5487, 0.0, 0.5487, 0.25, 0.5, 0.25, 0.5367, 0.9329, 0.5803, 0.9102, 0.625, 1.0, 0.5487, 1.0, 0.5803, 0.9102, 0.5852, 0.8766, 0.625, 0.875, 0.625, 1.0, 0.4608, 0.9244, 0.5044, 0.9399, 0.5, 1.0, 0.3961, 1.0, 0.5331, 0.8206, 0.5105, 0.8141, 0.5, 0.75, 0.5487, 0.75, 0.5852, 0.8766, 0.5803, 0.8398, 0.625, 0.75, 0.625, 0.875, 0.5105, 0.8141, 0.4608, 0.8256, 0.3961, 0.75, 0.5, 0.75, 0.4608, 0.8256, 0.4609, 0.8751, 0.3961, 0.875, 0.3961, 0.75, 0.4609, 0.8751, 0.4608, 0.9244, 0.3961, 1.0, 0.3961, 0.875, 0.5044, 0.9399, 0.5367, 0.9329, 0.5487, 1.0, 0.5, 1.0, 0.5803, 0.8398, 0.5331, 0.8206, 0.5487, 0.75, 0.625, 0.75])
me_cylinder_001.materials.append(mat_material_002)
me_cylinder_001.use_remesh_fix_poles = True
me_cylinder_001.use_remesh_preserve_attributes = False
me_cylinder_001.use_mirror_vertex_groups = False
me_cylinder_001.update()
me_cylinder_002 = bpy.data.meshes.new('Cylinder.002')
me_cylinder_002.from_pydata([(0.0, 0.3205, -0.3205), (-1.389e-07, 0.04011, 0.2271), (0.06252, 0.3143, -0.3205), (0.007825, 0.03934, 0.2271), (0.1226, 0.2961, -0.3205), (0.01535, 0.03706, 0.2271), (0.1781, 0.2665, -0.3205), (0.02228, 0.03335, 0.2271), (0.2266, 0.2266, -0.3205), (0.02836, 0.02836, 0.2271), (-0.2266, 0.2266, -0.3205), (-0.02836, 0.02836, 0.2271), (-0.1781, 0.2665, -0.3205), (-0.02228, 0.03335, 0.2271), (-0.1226, 0.2961, -0.3205), (-0.01535, 0.03706, 0.2271), (-0.06252, 0.3143, -0.3205), (-0.007825, 0.03934, 0.2271), (0.06252, 0.3143, 0.3205), (0.0, 0.3205, 0.3205), (0.1226, 0.2961, 0.3205), (0.1781, 0.2665, 0.3205), (0.2266, 0.2266, 0.3205), (-0.2266, 0.2266, 0.3205), (-0.1781, 0.2665, 0.3205), (-0.1226, 0.2961, 0.3205), (-0.06252, 0.3143, 0.3205), (0.04415, 0.222, 0.2661), (-3.849e-08, 0.2263, 0.2661), (0.08661, 0.2091, 0.2661), (0.1257, 0.1882, 0.2661), (0.16, 0.16, 0.2661), (-0.16, 0.16, 0.2661), (-0.1257, 0.1882, 0.2661), (-0.08661, 0.2091, 0.2661), (-0.04415, 0.222, 0.2661), (0.03008, 0.1512, 0.2387), (-7.737e-08, 0.1542, 0.2387), (0.05901, 0.1425, 0.2387), (0.08567, 0.1282, 0.2387), (0.109, 0.109, 0.2387), (-0.109, 0.109, 0.2387), (-0.08567, 0.1282, 0.2387), (-0.05901, 0.1425, 0.2387), (-0.03008, 0.1512, 0.2387), (4.701e-09, 1.319e-08, 0.2271), (4.776e-09, 1.319e-08, 0.2271), (4.776e-09, 1.319e-08, 0.2271), (4.776e-09, 1.319e-08, 0.2271), (4.776e-09, 1.319e-08, 0.2271), (4.776e-09, 1.319e-08, 0.2271), (4.776e-09, 1.319e-08, 0.2271), (4.776e-09, 1.319e-08, 0.2271), (4.776e-09, 1.306e-08, 0.2271), (4.776e-09, 1.319e-08, 0.2271), (4.776e-09, 1.319e-08, 0.2271), (4.776e-09, 1.319e-08, 0.2271), (4.776e-09, 1.319e-08, 0.2271), (4.776e-09, 1.319e-08, 0.2271), (4.776e-09, 1.319e-08, 0.2271), (4.776e-09, 1.319e-08, 0.2271), (4.701e-09, 1.319e-08, 0.2271), (4.776e-09, 1.319e-08, 0.2271), (4.776e-09, 1.319e-08, 0.2271), (4.776e-09, 1.319e-08, 0.2271), (4.776e-09, 1.319e-08, 0.2271), (4.776e-09, 1.319e-08, 0.2271), (4.776e-09, 1.319e-08, 0.2271), (4.776e-09, 1.319e-08, 0.2271), (4.776e-09, 1.306e-08, 0.2271), (4.776e-09, 1.319e-08, 0.2271), (4.776e-09, 1.319e-08, 0.2271), (4.776e-09, 1.319e-08, 0.2271), (4.776e-09, 1.319e-08, 0.2271), (4.776e-09, 1.319e-08, 0.2271), (4.776e-09, 1.319e-08, 0.2271), (4.776e-09, 1.319e-08, 0.2271), (0.0, 0.3205, 0.2826), (0.06252, 0.3143, 0.2826), (0.1226, 0.2961, 0.2826), (0.1781, 0.2665, 0.2826), (0.2266, 0.2266, 0.2826), (-0.2266, 0.2266, 0.2826), (-0.1781, 0.2665, 0.2826), (-0.1226, 0.2961, 0.2826), (-0.06252, 0.3143, 0.2826), (-1.49e-08, 0.2815, 0.3062), (0.05491, 0.2761, 0.3062), (0.1077, 0.26, 0.3062), (0.1564, 0.234, 0.3062), (0.199, 0.199, 0.3062), (-0.199, 0.199, 0.3062), (-0.1564, 0.234, 0.3062), (-0.1077, 0.26, 0.3062), (-0.05491, 0.2761, 0.3062)], [(50, 49), (51, 50), (52, 51), (53, 52), (54, 53), (55, 54), (56, 55), (57, 56), (58, 57), (59, 58), (60, 59), (61, 60), (62, 61), (63, 62), (64, 63), (65, 64), (66, 65), (67, 66), (68, 67), (69, 68), (70, 69), (71, 70), (72, 71), (73, 72)], [(77, 19, 18, 78), (78, 18, 20, 79), (79, 20, 21, 80), (80, 21, 22, 81), (82, 23, 24, 83), (83, 24, 25, 84), (84, 25, 26, 85), (85, 26, 19, 77), (86, 87, 18, 19), (87, 88, 20, 18), (88, 89, 21, 20), (89, 90, 22, 21), (91, 92, 24, 23), (92, 93, 25, 24), (93, 94, 26, 25), (94, 86, 19, 26), (37, 36, 27, 28), (36, 38, 29, 27), (38, 39, 30, 29), (39, 40, 31, 30), (41, 42, 33, 32), (42, 43, 34, 33), (43, 44, 35, 34), (44, 37, 28, 35), (1, 3, 36, 37), (3, 5, 38, 36), (5, 7, 39, 38), (7, 9, 40, 39), (11, 13, 42, 41), (13, 15, 43, 42), (15, 17, 44, 43), (17, 1, 37, 44), (3, 1, 45, 46), (5, 3, 46, 47), (13, 11, 73, 74), (7, 5, 47, 48), (15, 13, 74, 75), (9, 7, 48, 49), (17, 15, 75, 76), (1, 17, 76, 45), (16, 85, 77, 0), (14, 84, 85, 16), (12, 83, 84, 14), (10, 82, 83, 12), (6, 80, 81, 8), (4, 79, 80, 6), (2, 78, 79, 4), (0, 77, 78, 2), (35, 28, 86, 94), (34, 35, 94, 93), (33, 34, 93, 92), (32, 33, 92, 91), (30, 31, 90, 89), (29, 30, 89, 88), (27, 29, 88, 87), (28, 27, 87, 86)])
me_cylinder_002.polygons.foreach_set('use_smooth', [True] * 56)
_uv = me_cylinder_002.uv_layers.new(name='UVMap')
_uv.uv.foreach_set('vector', [1.0, 0.9705, 1.0, 1.0, 0.9688, 1.0, 0.9688, 0.9705, 0.9688, 0.9705, 0.9688, 1.0, 0.9375, 1.0, 0.9375, 0.9705, 0.9375, 0.9705, 0.9375, 1.0, 0.9062, 1.0, 0.9062, 0.9705, 0.9062, 0.9705, 0.9062, 1.0, 0.875, 1.0, 0.875, 0.9705, 0.125, 0.9705, 0.125, 1.0, 0.09375, 1.0, 0.09375, 0.9705, 0.09375, 0.9705, 0.09375, 1.0, 0.0625, 1.0, 0.0625, 0.9705, 0.0625, 0.9705, 0.0625, 1.0, 0.03125, 1.0, 0.03125, 0.9705, 0.03125, 0.9705, 0.03125, 1.0, 0.0, 1.0, 0.0, 0.9705, 0.25, 0.4608, 0.2911, 0.4567, 0.2968, 0.4854, 0.25, 0.49, 0.2911, 0.4567, 0.3307, 0.4447, 0.3418, 0.4717, 0.2968, 0.4854, 0.3307, 0.4447, 0.3671, 0.4253, 0.3833, 0.4496, 0.3418, 0.4717, 0.3671, 0.4253, 0.399, 0.399, 0.4197, 0.4197, 0.3833, 0.4496, 0.101, 0.399, 0.1329, 0.4253, 0.1167, 0.4496, 0.08029, 0.4197, 0.1329, 0.4253, 0.1693, 0.4447, 0.1582, 0.4717, 0.1167, 0.4496, 0.1693, 0.4447, 0.2089, 0.4567, 0.2032, 0.4854, 0.1582, 0.4717, 0.2089, 0.4567, 0.25, 0.4608, 0.25, 0.49, 0.2032, 0.4854, 0.25, 0.3655, 0.2725, 0.3633, 0.2831, 0.4162, 0.25, 0.4195, 0.2725, 0.3633, 0.2942, 0.3567, 0.3149, 0.4066, 0.2831, 0.4162, 0.2942, 0.3567, 0.3142, 0.346, 0.3442, 0.3909, 0.3149, 0.4066, 0.3142, 0.346, 0.3317, 0.3317, 0.3698, 0.3698, 0.3442, 0.3909, 0.1683, 0.3317, 0.1858, 0.346, 0.1558, 0.3909, 0.1302, 0.3698, 0.1858, 0.346, 0.2058, 0.3567, 0.1851, 0.4066, 0.1558, 0.3909, 0.2058, 0.3567, 0.2275, 0.3633, 0.2169, 0.4162, 0.1851, 0.4066, 0.2275, 0.3633, 0.25, 0.3655, 0.25, 0.4195, 0.2169, 0.4162, 0.25, 0.28, 0.2559, 0.2795, 0.2725, 0.3633, 0.25, 0.3655, 0.2559, 0.2795, 0.2615, 0.2778, 0.2942, 0.3567, 0.2725, 0.3633, 0.2615, 0.2778, 0.2667, 0.275, 0.3142, 0.346, 0.2942, 0.3567, 0.2667, 0.275, 0.2712, 0.2712, 0.3317, 0.3317, 0.3142, 0.346, 0.2288, 0.2712, 0.2333, 0.275, 0.1858, 0.346, 0.1683, 0.3317, 0.2333, 0.275, 0.2385, 0.2778, 0.2058, 0.3567, 0.1858, 0.346, 0.2385, 0.2778, 0.2441, 0.2795, 0.2275, 0.3633, 0.2058, 0.3567, 0.2441, 0.2795, 0.25, 0.28, 0.25, 0.3655, 0.2275, 0.3633, 0.2559, 0.2795, 0.25, 0.28, 0.25, 0.28, 0.2559, 0.2795, 0.2615, 0.2778, 0.2559, 0.2795, 0.2559, 0.2795, 0.2615, 0.2778, 0.2333, 0.275, 0.2288, 0.2712, 0.2288, 0.2712, 0.2333, 0.275, 0.2667, 0.275, 0.2615, 0.2778, 0.2615, 0.2778, 0.2667, 0.275, 0.2385, 0.2778, 0.2333, 0.275, 0.2333, 0.275, 0.2385, 0.2778, 0.2712, 0.2712, 0.2667, 0.275, 0.2667, 0.275, 0.2712, 0.2712, 0.2441, 0.2795, 0.2385, 0.2778, 0.2385, 0.2778, 0.2441, 0.2795, 0.25, 0.28, 0.2441, 0.2795, 0.2441, 0.2795, 0.25, 0.28, 0.03125, 0.5, 0.03125, 0.9705, 0.0, 0.9705, 0.0, 0.5, 0.0625, 0.5, 0.0625, 0.9705, 0.03125, 0.9705, 0.03125, 0.5, 0.09375, 0.5, 0.09375, 0.9705, 0.0625, 0.9705, 0.0625, 0.5, 0.125, 0.5, 0.125, 0.9705, 0.09375, 0.9705, 0.09375, 0.5, 0.9062, 0.5, 0.9062, 0.9705, 0.875, 0.9705, 0.875, 0.5, 0.9375, 0.5, 0.9375, 0.9705, 0.9062, 0.9705, 0.9062, 0.5, 0.9688, 0.5, 0.9688, 0.9705, 0.9375, 0.9705, 0.9375, 0.5, 1.0, 0.5, 1.0, 0.9705, 0.9688, 0.9705, 0.9688, 0.5, 0.2169, 0.4162, 0.25, 0.4195, 0.25, 0.4608, 0.2089, 0.4567, 0.1851, 0.4066, 0.2169, 0.4162, 0.2089, 0.4567, 0.1693, 0.4447, 0.1558, 0.3909, 0.1851, 0.4066, 0.1693, 0.4447, 0.1329, 0.4253, 0.1302, 0.3698, 0.1558, 0.3909, 0.1329, 0.4253, 0.101, 0.399, 0.3442, 0.3909, 0.3698, 0.3698, 0.399, 0.399, 0.3671, 0.4253, 0.3149, 0.4066, 0.3442, 0.3909, 0.3671, 0.4253, 0.3307, 0.4447, 0.2831, 0.4162, 0.3149, 0.4066, 0.3307, 0.4447, 0.2911, 0.4567, 0.25, 0.4195, 0.2831, 0.4162, 0.2911, 0.4567, 0.25, 0.4608])
me_cylinder_002.materials.append(mat_material_002)
me_cylinder_002.use_remesh_fix_poles = True
me_cylinder_002.use_remesh_preserve_attributes = False
me_cylinder_002.use_mirror_vertex_groups = False
me_cylinder_002.update()
me_sphere_001 = bpy.data.meshes.new('Sphere.001')
me_sphere_001.from_pydata([(0.148, -4.928e-08, -0.02943), (0.1394, -4.816e-08, -0.05774), (0.1254, -4.703e-08, -0.08382), (0.1067, -4.816e-08, -0.1067), (0.08382, -5.04e-08, -0.1254), (0.05774, -4.141e-08, -0.1394), (0.02943, -5.94e-08, -0.148), (2.152e-08, -5.537e-08, -0.1342), (0.148, -0.005742, -0.02887), (0.1394, -0.01126, -0.05663), (0.1254, -0.01635, -0.08221), (0.1067, -0.02081, -0.1046), (0.08382, -0.02447, -0.123), (0.05774, -0.02719, -0.1367), (0.02943, -0.02887, -0.1451), (2.133e-08, -0.02618, -0.1316), (0.148, -0.01126, -0.02719), (0.1394, -0.02209, -0.05334), (0.1254, -0.03208, -0.07744), (0.1067, -0.04082, -0.09856), (0.08382, -0.04801, -0.1159), (0.05774, -0.05334, -0.1288), (0.02943, -0.05663, -0.1367), (2.075e-08, -0.05135, -0.124), (0.148, -0.01635, -0.02447), (0.1394, -0.03208, -0.048), (0.1254, -0.04657, -0.06969), (0.1067, -0.05927, -0.0887), (0.08382, -0.06969, -0.1043), (0.05774, -0.07744, -0.1159), (0.02943, -0.08221, -0.123), (1.981e-08, -0.07455, -0.1116), (0.148, -0.02081, -0.02081), (0.1394, -0.04082, -0.04082), (0.1254, -0.05927, -0.05927), (0.1067, -0.07543, -0.07543), (0.08382, -0.0887, -0.0887), (0.05774, -0.09856, -0.09856), (0.02943, -0.1046, -0.1046), (1.855e-08, -0.09489, -0.09489), (0.148, -0.02447, -0.01635), (0.1394, -0.04801, -0.03208), (0.1254, -0.06969, -0.04657), (0.1067, -0.0887, -0.05927), (0.08382, -0.1043, -0.06969), (0.05774, -0.1159, -0.07744), (0.02943, -0.123, -0.08221), (1.702e-08, -0.1116, -0.07455), (0.148, -0.02719, -0.01126), (0.1394, -0.05334, -0.02209), (0.1254, -0.07744, -0.03208), (0.1067, -0.09856, -0.04082), (0.08382, -0.1159, -0.048), (0.05774, -0.1288, -0.05334), (0.02943, -0.1367, -0.05663), (1.527e-08, -0.124, -0.05135), (0.148, -0.02887, -0.005742), (0.1394, -0.05663, -0.01126), (0.1254, -0.08221, -0.01635), (0.1067, -0.1046, -0.02081), (0.08382, -0.123, -0.02447), (0.05774, -0.1367, -0.02719), (0.02943, -0.1451, -0.02887), (1.337e-08, -0.1316, -0.02618), (0.148, -0.02943, 1.226e-08), (0.1394, -0.05774, 4.305e-09), (0.1254, -0.08382, 5.5e-09), (0.1067, -0.1067, 1.195e-08), (0.08382, -0.1254, 1.922e-08), (0.05774, -0.1394, -5.232e-09), (0.02943, -0.148, 1.511e-08), (1.139e-08, -0.1342, 1.128e-08), (0.148, -0.02887, 0.005742), (0.1394, -0.05663, 0.01126), (0.1254, -0.08221, 0.01635), (0.1067, -0.1046, 0.02081), (0.08382, -0.123, 0.02447), (0.05774, -0.1367, 0.02719), (0.02943, -0.1451, 0.02887), (9.414e-09, -0.1316, 0.02618), (0.148, -0.02719, 0.01126), (0.1394, -0.05334, 0.02209), (0.1254, -0.07744, 0.03208), (0.1067, -0.09856, 0.04082), (0.08382, -0.1159, 0.048), (0.05774, -0.1288, 0.05334), (0.02943, -0.1367, 0.05663), (7.513e-09, -0.124, 0.05135), (0.148, -0.02447, 0.01635), (0.1394, -0.04801, 0.03208), (0.1254, -0.06969, 0.04657), (0.1067, -0.0887, 0.05927), (0.08382, -0.1043, 0.06969), (0.05774, -0.1159, 0.07744), (0.02943, -0.123, 0.08221), (5.762e-09, -0.1116, 0.07455), (0.1509, -8.392e-08, 4.615e-08), (0.148, -0.02081, 0.02081), (0.1394, -0.04082, 0.04082), (0.1254, -0.05927, 0.05927), (0.1067, -0.07543, 0.07543), (0.08382, -0.0887, 0.0887), (0.05774, -0.09856, 0.09856), (0.02943, -0.1046, 0.1046), (4.226e-09, -0.09489, 0.09489), (0.148, -0.01635, 0.02447), (0.1394, -0.03208, 0.048), (0.1254, -0.04657, 0.06969), (0.1067, -0.05927, 0.0887), (0.08382, -0.06969, 0.1043), (0.05774, -0.07744, 0.1159), (0.02943, -0.08221, 0.123), (2.967e-09, -0.07455, 0.1116), (0.148, -0.01126, 0.02719), (0.1394, -0.02209, 0.05334), (0.1254, -0.03208, 0.07744), (0.1067, -0.04082, 0.09856), (0.08382, -0.048, 0.1159), (0.05774, -0.05334, 0.1288), (0.02943, -0.05663, 0.1367), (2.03e-09, -0.05135, 0.124), (0.148, -0.005742, 0.02887), (0.1394, -0.01126, 0.05663), (0.1254, -0.01635, 0.08221), (0.1067, -0.02081, 0.1046), (0.08382, -0.02447, 0.123), (0.05774, -0.02719, 0.1367), (0.02943, -0.02887, 0.1451), (1.454e-09, -0.02618, 0.1316), (0.148, -4.703e-08, 0.02943), (0.1394, -4.253e-08, 0.05774), (0.1254, -4.253e-08, 0.08382), (0.1067, -2.792e-08, 0.1067), (0.08382, -2.118e-08, 0.1254), (0.05774, -4.816e-08, 0.1394), (0.02943, -1.443e-08, 0.148), (1.259e-09, -2.337e-08, 0.1342), (0.009278, -1.905e-08, 0.15), (0.009278, -0.02925, 0.1471), (0.009278, -0.05739, 0.1385), (0.009278, -0.08331, 0.1247), (0.009278, -0.106, 0.106), (0.009278, -0.1247, 0.08331), (0.009278, -0.1385, 0.05739), (0.009278, -0.1471, 0.02925), (0.009278, -0.15, 1.513e-08), (0.009278, -0.1471, -0.02925), (0.009278, -0.1385, -0.05739), (0.009278, -0.1247, -0.08331), (0.009278, -0.106, -0.106), (0.009278, -0.08331, -0.1247), (0.009278, -0.05739, -0.1385), (0.009278, -0.02925, -0.1471), (0.009278, -5.786e-08, -0.15)], [], [(153, 6, 14, 152), (0, 96, 8), (1, 0, 8, 9), (2, 1, 9, 10), (3, 2, 10, 11), (4, 3, 11, 12), (5, 4, 12, 13), (6, 5, 13, 14), (12, 11, 19, 20), (13, 12, 20, 21), (14, 13, 21, 22), (152, 14, 22, 151), (8, 96, 16), (9, 8, 16, 17), (10, 9, 17, 18), (11, 10, 18, 19), (16, 96, 24), (17, 16, 24, 25), (18, 17, 25, 26), (19, 18, 26, 27), (20, 19, 27, 28), (21, 20, 28, 29), (22, 21, 29, 30), (151, 22, 30, 150), (28, 27, 35, 36), (29, 28, 36, 37), (30, 29, 37, 38), (150, 30, 38, 149), (24, 96, 32), (25, 24, 32, 33), (26, 25, 33, 34), (27, 26, 34, 35), (33, 32, 40, 41), (34, 33, 41, 42), (35, 34, 42, 43), (36, 35, 43, 44), (37, 36, 44, 45), (38, 37, 45, 46), (149, 38, 46, 148), (32, 96, 40), (45, 44, 52, 53), (46, 45, 53, 54), (148, 46, 54, 147), (40, 96, 48), (41, 40, 48, 49), (42, 41, 49, 50), (43, 42, 50, 51), (44, 43, 51, 52), (50, 49, 57, 58), (51, 50, 58, 59), (52, 51, 59, 60), (53, 52, 60, 61), (54, 53, 61, 62), (147, 54, 62, 146), (48, 96, 56), (49, 48, 56, 57), (62, 61, 69, 70), (146, 62, 70, 145), (56, 96, 64), (57, 56, 64, 65), (58, 57, 65, 66), (59, 58, 66, 67), (60, 59, 67, 68), (61, 60, 68, 69), (66, 65, 73, 74), (67, 66, 74, 75), (68, 67, 75, 76), (69, 68, 76, 77), (70, 69, 77, 78), (145, 70, 78, 144), (64, 96, 72), (65, 64, 72, 73), (78, 77, 85, 86), (144, 78, 86, 143), (72, 96, 80), (73, 72, 80, 81), (74, 73, 81, 82), (75, 74, 82, 83), (76, 75, 83, 84), (77, 76, 84, 85), (83, 82, 90, 91), (84, 83, 91, 92), (85, 84, 92, 93), (86, 85, 93, 94), (143, 86, 94, 142), (80, 96, 88), (81, 80, 88, 89), (82, 81, 89, 90), (142, 94, 103, 141), (88, 96, 97), (89, 88, 97, 98), (90, 89, 98, 99), (91, 90, 99, 100), (92, 91, 100, 101), (93, 92, 101, 102), (94, 93, 102, 103), (100, 99, 107, 108), (101, 100, 108, 109), (102, 101, 109, 110), (103, 102, 110, 111), (141, 103, 111, 140), (97, 96, 105), (98, 97, 105, 106), (99, 98, 106, 107), (140, 111, 119, 139), (105, 96, 113), (106, 105, 113, 114), (107, 106, 114, 115), (108, 107, 115, 116), (109, 108, 116, 117), (110, 109, 117, 118), (111, 110, 118, 119), (117, 116, 124, 125), (118, 117, 125, 126), (119, 118, 126, 127), (139, 119, 127, 138), (113, 96, 121), (114, 113, 121, 122), (115, 114, 122, 123), (116, 115, 123, 124), (122, 121, 129, 130), (123, 122, 130, 131), (124, 123, 131, 132), (125, 124, 132, 133), (126, 125, 133, 134), (127, 126, 134, 135), (138, 127, 135, 137), (121, 96, 129), (47, 148, 147, 55), (55, 147, 146, 63), (7, 153, 152, 15), (15, 152, 151, 23), (23, 151, 150, 31), (31, 150, 149, 39), (39, 149, 148, 47), (79, 144, 143, 87), (87, 143, 142, 95), (95, 142, 141, 104), (104, 141, 140, 112), (112, 140, 139, 120), (63, 146, 145, 71), (71, 145, 144, 79), (120, 139, 138, 128), (128, 138, 137, 136)])
me_sphere_001.polygons.foreach_set('use_smooth', [True] * 144)
_uv = me_sphere_001.uv_layers.new(name='UVMap')
_uv.uv.foreach_set('vector', [0.5, 0.5197, 0.5, 0.5625, 0.4687, 0.5625, 0.4687, 0.5197, 0.5, 0.9375, 0.4844, 1.0, 0.4687, 0.9375, 0.5, 0.875, 0.5, 0.9375, 0.4687, 0.9375, 0.4687, 0.875, 0.5, 0.8125, 0.5, 0.875, 0.4687, 0.875, 0.4687, 0.8125, 0.5, 0.75, 0.5, 0.8125, 0.4687, 0.8125, 0.4687, 0.75, 0.5, 0.6875, 0.5, 0.75, 0.4687, 0.75, 0.4687, 0.6875, 0.5, 0.625, 0.5, 0.6875, 0.4687, 0.6875, 0.4687, 0.625, 0.5, 0.5625, 0.5, 0.625, 0.4687, 0.625, 0.4687, 0.5625, 0.4687, 0.6875, 0.4687, 0.75, 0.4375, 0.75, 0.4375, 0.6875, 0.4687, 0.625, 0.4687, 0.6875, 0.4375, 0.6875, 0.4375, 0.625, 0.4687, 0.5625, 0.4687, 0.625, 0.4375, 0.625, 0.4375, 0.5625, 0.4687, 0.5197, 0.4687, 0.5625, 0.4375, 0.5625, 0.4375, 0.5197, 0.4687, 0.9375, 0.4531, 1.0, 0.4375, 0.9375, 0.4687, 0.875, 0.4687, 0.9375, 0.4375, 0.9375, 0.4375, 0.875, 0.4687, 0.8125, 0.4687, 0.875, 0.4375, 0.875, 0.4375, 0.8125, 0.4687, 0.75, 0.4687, 0.8125, 0.4375, 0.8125, 0.4375, 0.75, 0.4375, 0.9375, 0.4219, 1.0, 0.4062, 0.9375, 0.4375, 0.875, 0.4375, 0.9375, 0.4062, 0.9375, 0.4062, 0.875, 0.4375, 0.8125, 0.4375, 0.875, 0.4062, 0.875, 0.4062, 0.8125, 0.4375, 0.75, 0.4375, 0.8125, 0.4062, 0.8125, 0.4062, 0.75, 0.4375, 0.6875, 0.4375, 0.75, 0.4062, 0.75, 0.4062, 0.6875, 0.4375, 0.625, 0.4375, 0.6875, 0.4062, 0.6875, 0.4062, 0.625, 0.4375, 0.5625, 0.4375, 0.625, 0.4062, 0.625, 0.4062, 0.5625, 0.4375, 0.5197, 0.4375, 0.5625, 0.4062, 0.5625, 0.4062, 0.5197, 0.4062, 0.6875, 0.4062, 0.75, 0.375, 0.75, 0.375, 0.6875, 0.4062, 0.625, 0.4062, 0.6875, 0.375, 0.6875, 0.375, 0.625, 0.4062, 0.5625, 0.4062, 0.625, 0.375, 0.625, 0.375, 0.5625, 0.4062, 0.5197, 0.4062, 0.5625, 0.375, 0.5625, 0.375, 0.5197, 0.4062, 0.9375, 0.3906, 1.0, 0.375, 0.9375, 0.4062, 0.875, 0.4062, 0.9375, 0.375, 0.9375, 0.375, 0.875, 0.4062, 0.8125, 0.4062, 0.875, 0.375, 0.875, 0.375, 0.8125, 0.4062, 0.75, 0.4062, 0.8125, 0.375, 0.8125, 0.375, 0.75, 0.375, 0.875, 0.375, 0.9375, 0.3437, 0.9375, 0.3437, 0.875, 0.375, 0.8125, 0.375, 0.875, 0.3437, 0.875, 0.3437, 0.8125, 0.375, 0.75, 0.375, 0.8125, 0.3437, 0.8125, 0.3437, 0.75, 0.375, 0.6875, 0.375, 0.75, 0.3437, 0.75, 0.3437, 0.6875, 0.375, 0.625, 0.375, 0.6875, 0.3437, 0.6875, 0.3437, 0.625, 0.375, 0.5625, 0.375, 0.625, 0.3437, 0.625, 0.3437, 0.5625, 0.375, 0.5197, 0.375, 0.5625, 0.3437, 0.5625, 0.3437, 0.5197, 0.375, 0.9375, 0.3594, 1.0, 0.3437, 0.9375, 0.3437, 0.625, 0.3437, 0.6875, 0.3125, 0.6875, 0.3125, 0.625, 0.3437, 0.5625, 0.3437, 0.625, 0.3125, 0.625, 0.3125, 0.5625, 0.3437, 0.5197, 0.3437, 0.5625, 0.3125, 0.5625, 0.3125, 0.5197, 0.3437, 0.9375, 0.3281, 1.0, 0.3125, 0.9375, 0.3437, 0.875, 0.3437, 0.9375, 0.3125, 0.9375, 0.3125, 0.875, 0.3437, 0.8125, 0.3437, 0.875, 0.3125, 0.875, 0.3125, 0.8125, 0.3437, 0.75, 0.3437, 0.8125, 0.3125, 0.8125, 0.3125, 0.75, 0.3437, 0.6875, 0.3437, 0.75, 0.3125, 0.75, 0.3125, 0.6875, 0.3125, 0.8125, 0.3125, 0.875, 0.2812, 0.875, 0.2812, 0.8125, 0.3125, 0.75, 0.3125, 0.8125, 0.2812, 0.8125, 0.2812, 0.75, 0.3125, 0.6875, 0.3125, 0.75, 0.2812, 0.75, 0.2812, 0.6875, 0.3125, 0.625, 0.3125, 0.6875, 0.2812, 0.6875, 0.2812, 0.625, 0.3125, 0.5625, 0.3125, 0.625, 0.2812, 0.625, 0.2812, 0.5625, 0.3125, 0.5197, 0.3125, 0.5625, 0.2812, 0.5625, 0.2812, 0.5197, 0.3125, 0.9375, 0.2969, 1.0, 0.2812, 0.9375, 0.3125, 0.875, 0.3125, 0.9375, 0.2812, 0.9375, 0.2812, 0.875, 0.2812, 0.5625, 0.2812, 0.625, 0.25, 0.625, 0.25, 0.5625, 0.2812, 0.5197, 0.2812, 0.5625, 0.25, 0.5625, 0.25, 0.5197, 0.2812, 0.9375, 0.2656, 1.0, 0.25, 0.9375, 0.2812, 0.875, 0.2812, 0.9375, 0.25, 0.9375, 0.25, 0.875, 0.2812, 0.8125, 0.2812, 0.875, 0.25, 0.875, 0.25, 0.8125, 0.2812, 0.75, 0.2812, 0.8125, 0.25, 0.8125, 0.25, 0.75, 0.2812, 0.6875, 0.2812, 0.75, 0.25, 0.75, 0.25, 0.6875, 0.2812, 0.625, 0.2812, 0.6875, 0.25, 0.6875, 0.25, 0.625, 0.25, 0.8125, 0.25, 0.875, 0.2188, 0.875, 0.2188, 0.8125, 0.25, 0.75, 0.25, 0.8125, 0.2188, 0.8125, 0.2187, 0.75, 0.25, 0.6875, 0.25, 0.75, 0.2187, 0.75, 0.2187, 0.6875, 0.25, 0.625, 0.25, 0.6875, 0.2187, 0.6875, 0.2188, 0.625, 0.25, 0.5625, 0.25, 0.625, 0.2188, 0.625, 0.2187, 0.5625, 0.25, 0.5197, 0.25, 0.5625, 0.2187, 0.5625, 0.2187, 0.5197, 0.25, 0.9375, 0.2344, 1.0, 0.2188, 0.9375, 0.25, 0.875, 0.25, 0.9375, 0.2188, 0.9375, 0.2188, 0.875, 0.2187, 0.5625, 0.2188, 0.625, 0.1875, 0.625, 0.1875, 0.5625, 0.2187, 0.5197, 0.2187, 0.5625, 0.1875, 0.5625, 0.1875, 0.5197, 0.2188, 0.9375, 0.2031, 1.0, 0.1875, 0.9375, 0.2188, 0.875, 0.2188, 0.9375, 0.1875, 0.9375, 0.1875, 0.875, 0.2188, 0.8125, 0.2188, 0.875, 0.1875, 0.875, 0.1875, 0.8125, 0.2187, 0.75, 0.2188, 0.8125, 0.1875, 0.8125, 0.1875, 0.75, 0.2187, 0.6875, 0.2187, 0.75, 0.1875, 0.75, 0.1875, 0.6875, 0.2188, 0.625, 0.2187, 0.6875, 0.1875, 0.6875, 0.1875, 0.625, 0.1875, 0.75, 0.1875, 0.8125, 0.1563, 0.8125, 0.1563, 0.75, 0.1875, 0.6875, 0.1875, 0.75, 0.1563, 0.75, 0.1562, 0.6875, 0.1875, 0.625, 0.1875, 0.6875, 0.1562, 0.6875, 0.1563, 0.625, 0.1875, 0.5625, 0.1875, 0.625, 0.1563, 0.625, 0.1562, 0.5625, 0.1875, 0.5197, 0.1875, 0.5625, 0.1562, 0.5625, 0.1562, 0.5197, 0.1875, 0.9375, 0.1719, 1.0, 0.1563, 0.9375, 0.1875, 0.875, 0.1875, 0.9375, 0.1563, 0.9375, 0.1563, 0.875, 0.1875, 0.8125, 0.1875, 0.875, 0.1563, 0.875, 0.1563, 0.8125, 0.1562, 0.5197, 0.1562, 0.5625, 0.125, 0.5625, 0.125, 0.5197, 0.1563, 0.9375, 0.1406, 1.0, 0.125, 0.9375, 0.1563, 0.875, 0.1563, 0.9375, 0.125, 0.9375, 0.125, 0.875, 0.1563, 0.8125, 0.1563, 0.875, 0.125, 0.875, 0.125, 0.8125, 0.1563, 0.75, 0.1563, 0.8125, 0.125, 0.8125, 0.125, 0.75, 0.1562, 0.6875, 0.1563, 0.75, 0.125, 0.75, 0.125, 0.6875, 0.1563, 0.625, 0.1562, 0.6875, 0.125, 0.6875, 0.125, 0.625, 0.1562, 0.5625, 0.1563, 0.625, 0.125, 0.625, 0.125, 0.5625, 0.125, 0.75, 0.125, 0.8125, 0.09375, 0.8125, 0.09375, 0.75, 0.125, 0.6875, 0.125, 0.75, 0.09375, 0.75, 0.09375, 0.6875, 0.125, 0.625, 0.125, 0.6875, 0.09375, 0.6875, 0.09375, 0.625, 0.125, 0.5625, 0.125, 0.625, 0.09375, 0.625, 0.09375, 0.5625, 0.125, 0.5197, 0.125, 0.5625, 0.09375, 0.5625, 0.09375, 0.5197, 0.125, 0.9375, 0.1094, 1.0, 0.09375, 0.9375, 0.125, 0.875, 0.125, 0.9375, 0.09375, 0.9375, 0.09375, 0.875, 0.125, 0.8125, 0.125, 0.875, 0.09375, 0.875, 0.09375, 0.8125, 0.09375, 0.5197, 0.09375, 0.5625, 0.0625, 0.5625, 0.0625, 0.5197, 0.09375, 0.9375, 0.07813, 1.0, 0.0625, 0.9375, 0.09375, 0.875, 0.09375, 0.9375, 0.0625, 0.9375, 0.0625, 0.875, 0.09375, 0.8125, 0.09375, 0.875, 0.0625, 0.875, 0.0625, 0.8125, 0.09375, 0.75, 0.09375, 0.8125, 0.0625, 0.8125, 0.0625, 0.75, 0.09375, 0.6875, 0.09375, 0.75, 0.0625, 0.75, 0.0625, 0.6875, 0.09375, 0.625, 0.09375, 0.6875, 0.0625, 0.6875, 0.0625, 0.625, 0.09375, 0.5625, 0.09375, 0.625, 0.0625, 0.625, 0.0625, 0.5625, 0.0625, 0.6875, 0.0625, 0.75, 0.03125, 0.75, 0.03125, 0.6875, 0.0625, 0.625, 0.0625, 0.6875, 0.03125, 0.6875, 0.03125, 0.625, 0.0625, 0.5625, 0.0625, 0.625, 0.03125, 0.625, 0.03125, 0.5625, 0.0625, 0.5197, 0.0625, 0.5625, 0.03125, 0.5625, 0.03125, 0.5197, 0.0625, 0.9375, 0.04688, 1.0, 0.03125, 0.9375, 0.0625, 0.875, 0.0625, 0.9375, 0.03125, 0.9375, 0.03125, 0.875, 0.0625, 0.8125, 0.0625, 0.875, 0.03125, 0.875, 0.03125, 0.8125, 0.0625, 0.75, 0.0625, 0.8125, 0.03125, 0.8125, 0.03125, 0.75, 0.03125, 0.875, 0.03125, 0.9375, 2.384e-07, 0.9375, 8.941e-08, 0.875, 0.03125, 0.8125, 0.03125, 0.875, 8.941e-08, 0.875, 5.96e-08, 0.8125, 0.03125, 0.75, 0.03125, 0.8125, 5.96e-08, 0.8125, 0.0, 0.75, 0.03125, 0.6875, 0.03125, 0.75, 0.0, 0.75, 0.0, 0.6875, 0.03125, 0.625, 0.03125, 0.6875, 0.0, 0.6875, 5.96e-08, 0.625, 0.03125, 0.5625, 0.03125, 0.625, 5.96e-08, 0.625, 0.0, 0.5625, 0.03125, 0.5197, 0.03125, 0.5625, 0.0, 0.5625, 0.0, 0.5197, 0.03125, 0.9375, 0.01563, 1.0, 2.384e-07, 0.9375, 0.3437, 0.5, 0.3437, 0.5197, 0.3125, 0.5197, 0.3125, 0.5, 0.3125, 0.5, 0.3125, 0.5197, 0.2812, 0.5197, 0.2812, 0.5, 0.5, 0.5, 0.5, 0.5197, 0.4687, 0.5197, 0.4687, 0.5, 0.4687, 0.5, 0.4687, 0.5197, 0.4375, 0.5197, 0.4375, 0.5, 0.4375, 0.5, 0.4375, 0.5197, 0.4062, 0.5197, 0.4062, 0.5, 0.4062, 0.5, 0.4062, 0.5197, 0.375, 0.5197, 0.375, 0.5, 0.375, 0.5, 0.375, 0.5197, 0.3437, 0.5197, 0.3437, 0.5, 0.2187, 0.5, 0.2187, 0.5197, 0.1875, 0.5197, 0.1875, 0.5, 0.1875, 0.5, 0.1875, 0.5197, 0.1562, 0.5197, 0.1562, 0.5, 0.1562, 0.5, 0.1562, 0.5197, 0.125, 0.5197, 0.125, 0.5, 0.125, 0.5, 0.125, 0.5197, 0.09375, 0.5197, 0.09375, 0.5, 0.09375, 0.5, 0.09375, 0.5197, 0.0625, 0.5197, 0.0625, 0.5, 0.2812, 0.5, 0.2812, 0.5197, 0.25, 0.5197, 0.25, 0.5, 0.25, 0.5, 0.25, 0.5197, 0.2187, 0.5197, 0.2187, 0.5, 0.0625, 0.5, 0.0625, 0.5197, 0.03125, 0.5197, 0.03125, 0.5, 0.03125, 0.5, 0.03125, 0.5197, 0.0, 0.5197, 0.0, 0.5])
me_sphere_001.materials.append(mat_material_002)
me_sphere_001.use_remesh_fix_poles = True
me_sphere_001.use_remesh_preserve_attributes = False
me_sphere_001.use_mirror_vertex_groups = False
me_sphere_001.update()
me_cube = bpy.data.meshes.new('Cube')
me_cube.from_pydata([(-2.146, -0.07951, -0.1404), (-2.113, -0.06273, -0.1253), (-2.132, 0.02654, -0.1286), (-2.099, 0.04332, -0.1135), (0.05907, 0.02991, -0.1048), (0.05193, 0.02991, -0.06266), (0.05907, 0.07766, -0.1048), (0.05193, 0.07766, -0.06266), (-1.333, 0.08957, -0.3299), (-1.405, 0.08957, -0.1527), (-1.333, -0.07897, -0.3299), (-1.405, -0.07897, -0.1527), (-0.8514, 0.1162, 0.503), (-0.8294, -0.1008, 0.2296), (-0.8294, 0.1162, 0.2296), (-0.8514, -0.1008, 0.503), (0.0714, 0.02204, -0.09972), (0.08098, 0.02204, -0.05809), (0.0714, 0.06979, -0.09972), (0.08098, 0.06979, -0.05809), (0.08039, 0.03076, -0.09376), (0.09578, 0.03076, -0.06315), (0.08039, 0.06907, -0.09376), (0.09578, 0.06907, -0.06315), (0.09699, 0.02038, -0.09497), (0.1085, 0.02038, -0.06491), (0.09699, 0.05636, -0.09497), (0.1085, 0.05636, -0.06491), (0.1083, 0.02049, -0.09431), (0.1122, 0.02049, -0.07746), (0.1083, 0.04841, -0.09431), (0.1122, 0.04841, -0.07746), (-2.144, -0.06256, -0.1385), (-2.111, -0.04578, -0.1234), (0.05907, 0.03754, -0.1048), (0.05193, 0.03754, -0.06266), (-1.405, -0.05204, -0.1527), (-1.333, -0.05204, -0.3299), (-0.8514, -0.0661, 0.503), (-0.8294, -0.0661, 0.2296), (0.0714, 0.02967, -0.09972), (0.08098, 0.02967, -0.05809), (0.08039, 0.03688, -0.09376), (0.09578, 0.03688, -0.06315), (0.09699, 0.02613, -0.09497), (0.1085, 0.02613, -0.06491), (0.1083, 0.02495, -0.09431), (0.1122, 0.02495, -0.07746), (-2.154, -0.07951, 0.09637), (-2.121, -0.06273, 0.07999), (-2.136, 0.02654, 0.09294), (-2.103, 0.04332, 0.07656), (-2.151, -0.06256, 0.09582), (-2.118, -0.04578, 0.07944), (-2.006, -0.07951, 0.2329), (-1.994, -0.06273, 0.1984), (-1.996, 0.02654, 0.2179), (-1.984, 0.04332, 0.1834), (-2.004, -0.06256, 0.2305), (-1.993, -0.04578, 0.196), (-1.796, -0.07951, 0.2406), (-1.809, -0.06273, 0.2065), (-1.798, 0.02654, 0.2225), (-1.81, 0.04332, 0.1884), (-1.797, -0.06256, 0.2377), (-1.809, -0.04578, 0.2036), (-1.633, -0.07951, 0.1124), (-1.668, -0.06273, 0.1215), (-1.651, 0.02654, 0.1119), (-1.686, 0.04332, 0.1211), (-1.636, -0.06256, 0.1123), (-1.671, -0.04578, 0.1214), (-2.004, -0.04578, 0.05754), (-2.001, -0.06256, 0.02148), (-2.01, 0.04332, 0.07166), (-2.006, 0.02654, 0.0356), (-2.003, -0.06273, 0.05485), (-2.0, -0.07951, 0.01879), (-1.902, -0.07951, -0.04145), (-1.891, -0.06273, -0.006907), (-1.902, 0.02654, -0.02333), (-1.891, 0.04332, 0.01122), (-1.902, -0.06256, -0.03856), (-1.891, -0.04578, -0.00401), (-1.749, -0.04578, 0.008328), (-1.734, -0.06256, -0.02475), (-1.759, 0.04332, 0.01997), (-1.744, 0.02654, -0.01311), (-1.747, -0.06273, 0.006113), (-1.732, -0.07951, -0.02697), (0.1233, 0.02369, -0.09255), (0.1201, 0.02369, -0.08082), (0.1233, 0.04333, -0.09255), (0.1201, 0.04333, -0.08082), (0.1233, 0.02683, -0.09255), (0.1201, 0.02683, -0.08082), (0.1386, 0.02226, -0.08949), (0.1373, 0.02456, -0.08011), (0.1371, 0.03742, -0.09342), (0.1358, 0.03972, -0.08404), (0.1384, 0.02468, -0.09012), (0.1371, 0.02698, -0.08074), (0.1492, 0.03216, -0.09095), (0.1508, 0.03243, -0.08453), (0.1464, 0.04244, -0.09069), (0.1479, 0.04271, -0.08427), (0.1488, 0.0338, -0.09091), (0.1503, 0.03407, -0.08449), (0.1561, 0.03905, -0.09169), (0.1597, 0.03772, -0.08634), (0.1557, 0.04932, -0.08885), (0.1593, 0.04799, -0.0835), (0.156, 0.04069, -0.09123), (0.1597, 0.03936, -0.08588), (0.1674, 0.03977, -0.0913), (0.1676, 0.03823, -0.08488), (0.1689, 0.05005, -0.08889), (0.1691, 0.04851, -0.08247), (0.1676, 0.04141, -0.09092), (0.1678, 0.03987, -0.0845), (0.1774, 0.03362, -0.08971), (0.1766, 0.03395, -0.08315), (0.1802, 0.0439, -0.0899), (0.1795, 0.04423, -0.08335), (0.1778, 0.03526, -0.08974), (0.1771, 0.03559, -0.08318), (0.1905, 0.03023, -0.07736), (0.1901, 0.03046, -0.07077), (0.1933, 0.0405, -0.07755), (0.1929, 0.04074, -0.07096), (0.1909, 0.03187, -0.07739), (0.1905, 0.0321, -0.0708), (0.1782, 0.03379, -0.06877), (0.1783, 0.03389, -0.06217), (0.1811, 0.04407, -0.06897), (0.1812, 0.04417, -0.06236), (0.1787, 0.03543, -0.0688), (0.1788, 0.03553, -0.0622), (0.1702, 0.03591, -0.07428), (0.17, 0.03608, -0.06767), (0.1731, 0.04619, -0.07447), (0.1729, 0.04636, -0.06787), (0.1707, 0.03755, -0.07431), (0.1705, 0.03772, -0.0677), (0.1764, 0.03412, -0.0785), (0.1795, 0.03334, -0.07277), (0.1792, 0.0444, -0.0787), (0.1824, 0.04362, -0.07297), (0.1768, 0.03576, -0.07854), (0.18, 0.03499, -0.0728), (-1.942, -0.04578, 0.1427), (-1.927, -0.06256, 0.1095), (-1.952, 0.04332, 0.1543), (-1.937, 0.02654, 0.1212), (-1.94, -0.06273, 0.1405), (-1.925, -0.07951, 0.1073), (-1.813, -0.04578, 0.155), (-1.829, -0.06256, 0.1222), (-1.81, 0.04332, 0.17), (-1.826, 0.02654, 0.1373), (-1.814, -0.06273, 0.1521), (-1.829, -0.07951, 0.1194), (-1.765, -0.04578, 0.09882), (-1.801, -0.06256, 0.09574), (-1.751, 0.04332, 0.1042), (-1.787, 0.02654, 0.1012), (-1.768, -0.06273, 0.09779), (-1.804, -0.07951, 0.09471), (-1.818, -0.04578, 0.03771), (-1.835, -0.06256, 0.07002), (-1.808, 0.04332, 0.02657), (-1.824, 0.02654, 0.05888), (-1.82, -0.06273, 0.03983), (-1.837, -0.07951, 0.07214), (-1.893, -0.04578, 0.04649), (-1.888, -0.06256, 0.0824), (-1.891, 0.04332, 0.0314), (-1.886, 0.02654, 0.06731), (-1.894, -0.06273, 0.04937), (-1.889, -0.07951, 0.08527)], [], [(0, 1, 49, 48), (14, 12, 7, 6), (6, 7, 19, 18), (10, 11, 1, 0), (39, 34, 4, 13), (36, 33, 1, 11), (38, 36, 11, 15), (32, 37, 10, 0), (13, 15, 11, 10), (2, 3, 9, 8), (4, 5, 15, 13), (35, 38, 15, 5), (37, 39, 13, 10), (8, 9, 12, 14), (18, 19, 23, 22), (5, 4, 16, 17), (34, 6, 18, 40), (35, 5, 17, 41), (21, 20, 24, 25), (17, 16, 20, 21), (40, 18, 22, 42), (41, 17, 21, 43), (45, 25, 29, 47), (42, 22, 26, 44), (43, 21, 25, 45), (22, 23, 27, 26), (31, 47, 95, 93), (26, 27, 31, 30), (25, 24, 28, 29), (44, 26, 30, 46), (24, 44, 46, 28), (29, 28, 90, 91), (23, 43, 45, 27), (20, 42, 44, 24), (27, 45, 47, 31), (19, 41, 43, 23), (16, 40, 42, 20), (7, 35, 41, 19), (4, 34, 40, 16), (8, 14, 39, 37), (7, 12, 38, 35), (2, 8, 37, 32), (12, 9, 36, 38), (9, 3, 33, 36), (14, 6, 34, 39), (3, 2, 50, 51), (53, 51, 57, 59), (50, 52, 58, 56), (1, 33, 53, 49), (33, 3, 51, 53), (32, 0, 48, 52), (2, 32, 52, 50), (57, 56, 62, 63), (55, 59, 65, 61), (52, 48, 54, 58), (49, 53, 59, 55), (51, 50, 56, 57), (48, 49, 55, 54), (65, 63, 69, 71), (62, 64, 70, 68), (54, 55, 61, 60), (56, 58, 64, 62), (59, 57, 63, 65), (58, 54, 60, 64), (83, 81, 74, 72), (82, 78, 77, 73), (64, 60, 66, 70), (61, 65, 71, 67), (63, 62, 68, 69), (60, 61, 67, 66), (87, 85, 82, 80), (88, 84, 83, 79), (79, 83, 72, 76), (85, 89, 78, 82), (86, 87, 80, 81), (74, 75, 153, 152), (71, 69, 86, 84), (70, 66, 89, 85), (77, 76, 154, 155), (81, 80, 75, 74), (78, 79, 76, 77), (80, 82, 73, 75), (67, 71, 84, 88), (69, 68, 87, 86), (84, 86, 81, 83), (68, 70, 85, 87), (66, 67, 88, 89), (89, 88, 79, 78), (93, 95, 101, 99), (92, 93, 99, 98), (46, 30, 92, 94), (47, 29, 91, 95), (28, 46, 94, 90), (30, 31, 93, 92), (101, 97, 103, 107), (96, 100, 106, 102), (91, 90, 96, 97), (94, 92, 98, 100), (90, 94, 100, 96), (95, 91, 97, 101), (103, 102, 108, 109), (105, 107, 113, 111), (98, 99, 105, 104), (99, 101, 107, 105), (97, 96, 102, 103), (100, 98, 104, 106), (113, 109, 115, 119), (108, 112, 118, 114), (106, 104, 110, 112), (102, 106, 112, 108), (107, 103, 109, 113), (104, 105, 111, 110), (115, 114, 120, 121), (117, 119, 125, 123), (110, 111, 117, 116), (111, 113, 119, 117), (109, 108, 114, 115), (112, 110, 116, 118), (125, 121, 127, 131), (120, 124, 130, 126), (118, 116, 122, 124), (114, 118, 124, 120), (119, 115, 121, 125), (116, 117, 123, 122), (127, 126, 132, 133), (129, 131, 137, 135), (122, 123, 129, 128), (123, 125, 131, 129), (121, 120, 126, 127), (124, 122, 128, 130), (137, 133, 139, 143), (132, 136, 142, 138), (130, 128, 134, 136), (126, 130, 136, 132), (131, 127, 133, 137), (128, 129, 135, 134), (142, 140, 146, 148), (139, 138, 144, 145), (134, 135, 141, 140), (135, 137, 143, 141), (133, 132, 138, 139), (136, 134, 140, 142), (148, 149, 145, 144), (146, 147, 149, 148), (138, 142, 148, 144), (143, 139, 145, 149), (140, 141, 147, 146), (141, 143, 149, 147), (73, 77, 155, 151), (75, 73, 151, 153), (76, 72, 150, 154), (72, 74, 152, 150), (154, 150, 156, 160), (150, 152, 158, 156), (153, 151, 157, 159), (155, 154, 160, 161), (151, 155, 161, 157), (152, 153, 159, 158), (157, 161, 167, 163), (158, 159, 165, 164), (161, 160, 166, 167), (160, 156, 162, 166), (156, 158, 164, 162), (159, 157, 163, 165), (162, 164, 170, 168), (165, 163, 169, 171), (163, 167, 173, 169), (164, 165, 171, 170), (167, 166, 172, 173), (166, 162, 168, 172), (170, 171, 177, 176), (173, 172, 178, 179), (172, 168, 174, 178), (168, 170, 176, 174), (171, 169, 175, 177), (169, 173, 179, 175)])
me_cube.polygons.foreach_set('use_smooth', [True] * 176)
_uv = me_cube.uv_layers.new(name='UVMap')
_uv.uv.foreach_set('vector', [0.375, 1.0, 0.625, 1.0, 0.625, 1.0, 0.375, 1.0, 0.375, 0.4122, 0.625, 0.4122, 0.625, 0.5, 0.375, 0.5, 0.375, 0.5, 0.625, 0.5, 0.625, 0.5, 0.375, 0.5, 0.375, 0.9256, 0.625, 0.9256, 0.625, 1.0, 0.375, 1.0, 0.2872, 0.7101, 0.375, 0.7101, 0.375, 0.75, 0.2872, 0.75, 0.8006, 0.7101, 0.875, 0.7101, 0.875, 0.75, 0.8006, 0.75, 0.7128, 0.7101, 0.8006, 0.7101, 0.8006, 0.75, 0.7128, 0.75, 0.125, 0.7101, 0.1994, 0.7101, 0.1994, 0.75, 0.125, 0.75, 0.375, 0.8378, 0.625, 0.8378, 0.625, 0.9256, 0.375, 0.9256, 0.375, 0.25, 0.625, 0.25, 0.625, 0.3244, 0.375, 0.3244, 0.375, 0.75, 0.625, 0.75, 0.625, 0.8378, 0.375, 0.8378, 0.625, 0.7101, 0.7128, 0.7101, 0.7128, 0.75, 0.625, 0.75, 0.1994, 0.7101, 0.2872, 0.7101, 0.2872, 0.75, 0.1994, 0.75, 0.375, 0.3244, 0.625, 0.3244, 0.625, 0.4122, 0.375, 0.4122, 0.375, 0.5, 0.625, 0.5, 0.625, 0.5, 0.375, 0.5, 0.625, 0.75, 0.375, 0.75, 0.375, 0.75, 0.625, 0.75, 0.375, 0.7101, 0.375, 0.5, 0.375, 0.5, 0.375, 0.7101, 0.625, 0.7101, 0.625, 0.75, 0.625, 0.75, 0.625, 0.7101, 0.625, 0.75, 0.375, 0.75, 0.375, 0.75, 0.625, 0.75, 0.625, 0.75, 0.375, 0.75, 0.375, 0.75, 0.625, 0.75, 0.375, 0.7101, 0.375, 0.5, 0.375, 0.5, 0.375, 0.7101, 0.625, 0.7101, 0.625, 0.75, 0.625, 0.75, 0.625, 0.7101, 0.625, 0.7101, 0.625, 0.75, 0.625, 0.75, 0.625, 0.7101, 0.375, 0.7101, 0.375, 0.5, 0.375, 0.5, 0.375, 0.7101, 0.625, 0.7101, 0.625, 0.75, 0.625, 0.75, 0.625, 0.7101, 0.375, 0.5, 0.625, 0.5, 0.625, 0.5, 0.375, 0.5, 0.625, 0.5, 0.625, 0.7101, 0.625, 0.7101, 0.625, 0.5, 0.375, 0.5, 0.625, 0.5, 0.625, 0.5, 0.375, 0.5, 0.625, 0.75, 0.375, 0.75, 0.375, 0.75, 0.625, 0.75, 0.375, 0.7101, 0.375, 0.5, 0.375, 0.5, 0.375, 0.7101, 0.375, 0.75, 0.375, 0.7101, 0.375, 0.7101, 0.375, 0.75, 0.625, 0.75, 0.375, 0.75, 0.375, 0.75, 0.625, 0.75, 0.625, 0.5, 0.625, 0.7101, 0.625, 0.7101, 0.625, 0.5, 0.375, 0.75, 0.375, 0.7101, 0.375, 0.7101, 0.375, 0.75, 0.625, 0.5, 0.625, 0.7101, 0.625, 0.7101, 0.625, 0.5, 0.625, 0.5, 0.625, 0.7101, 0.625, 0.7101, 0.625, 0.5, 0.375, 0.75, 0.375, 0.7101, 0.375, 0.7101, 0.375, 0.75, 0.625, 0.5, 0.625, 0.7101, 0.625, 0.7101, 0.625, 0.5, 0.375, 0.75, 0.375, 0.7101, 0.375, 0.7101, 0.375, 0.75, 0.1994, 0.5, 0.2872, 0.5, 0.2872, 0.7101, 0.1994, 0.7101, 0.625, 0.5, 0.7128, 0.5, 0.7128, 0.7101, 0.625, 0.7101, 0.125, 0.5, 0.1994, 0.5, 0.1994, 0.7101, 0.125, 0.7101, 0.7128, 0.5, 0.8006, 0.5, 0.8006, 0.7101, 0.7128, 0.7101, 0.8006, 0.5, 0.875, 0.5, 0.875, 0.7101, 0.8006, 0.7101, 0.2872, 0.5, 0.375, 0.5, 0.375, 0.7101, 0.2872, 0.7101, 0.625, 0.25, 0.375, 0.25, 0.375, 0.25, 0.625, 0.25, 0.875, 0.7101, 0.875, 0.5, 0.875, 0.5, 0.875, 0.7101, 0.125, 0.5, 0.125, 0.7101, 0.125, 0.7101, 0.125, 0.5, 0.875, 0.75, 0.875, 0.7101, 0.875, 0.7101, 0.875, 0.75, 0.875, 0.7101, 0.875, 0.5, 0.875, 0.5, 0.875, 0.7101, 0.125, 0.7101, 0.125, 0.75, 0.125, 0.75, 0.125, 0.7101, 0.125, 0.5, 0.125, 0.7101, 0.125, 0.7101, 0.125, 0.5, 0.625, 0.25, 0.375, 0.25, 0.375, 0.25, 0.625, 0.25, 0.875, 0.75, 0.875, 0.7101, 0.875, 0.7101, 0.875, 0.75, 0.125, 0.7101, 0.125, 0.75, 0.125, 0.75, 0.125, 0.7101, 0.875, 0.75, 0.875, 0.7101, 0.875, 0.7101, 0.875, 0.75, 0.625, 0.25, 0.375, 0.25, 0.375, 0.25, 0.625, 0.25, 0.375, 1.0, 0.625, 1.0, 0.625, 1.0, 0.375, 1.0, 0.875, 0.7101, 0.875, 0.5, 0.875, 0.5, 0.875, 0.7101, 0.125, 0.5, 0.125, 0.7101, 0.125, 0.7101, 0.125, 0.5, 0.375, 1.0, 0.625, 1.0, 0.625, 1.0, 0.375, 1.0, 0.125, 0.5, 0.125, 0.7101, 0.125, 0.7101, 0.125, 0.5, 0.875, 0.7101, 0.875, 0.5, 0.875, 0.5, 0.875, 0.7101, 0.125, 0.7101, 0.125, 0.75, 0.125, 0.75, 0.125, 0.7101, 0.875, 0.7101, 0.875, 0.5, 0.875, 0.5, 0.875, 0.7101, 0.125, 0.7101, 0.125, 0.75, 0.125, 0.75, 0.125, 0.7101, 0.125, 0.7101, 0.125, 0.75, 0.125, 0.75, 0.125, 0.7101, 0.875, 0.75, 0.875, 0.7101, 0.875, 0.7101, 0.875, 0.75, 0.625, 0.25, 0.375, 0.25, 0.375, 0.25, 0.625, 0.25, 0.375, 1.0, 0.625, 1.0, 0.625, 1.0, 0.375, 1.0, 0.125, 0.5, 0.125, 0.7101, 0.125, 0.7101, 0.125, 0.5, 0.875, 0.75, 0.875, 0.7101, 0.875, 0.7101, 0.875, 0.75, 0.875, 0.75, 0.875, 0.7101, 0.875, 0.7101, 0.875, 0.75, 0.125, 0.7101, 0.125, 0.75, 0.125, 0.75, 0.125, 0.7101, 0.625, 0.25, 0.375, 0.25, 0.375, 0.25, 0.625, 0.25, 0.625, 0.25, 0.375, 0.25, 0.375, 0.25, 0.625, 0.25, 0.875, 0.7101, 0.875, 0.5, 0.875, 0.5, 0.875, 0.7101, 0.125, 0.7101, 0.125, 0.75, 0.125, 0.75, 0.125, 0.7101, 0.375, 1.0, 0.625, 1.0, 0.625, 1.0, 0.375, 1.0, 0.625, 0.25, 0.375, 0.25, 0.375, 0.25, 0.625, 0.25, 0.375, 1.0, 0.625, 1.0, 0.625, 1.0, 0.375, 1.0, 0.125, 0.5, 0.125, 0.7101, 0.125, 0.7101, 0.125, 0.5, 0.875, 0.75, 0.875, 0.7101, 0.875, 0.7101, 0.875, 0.75, 0.625, 0.25, 0.375, 0.25, 0.375, 0.25, 0.625, 0.25, 0.875, 0.7101, 0.875, 0.5, 0.875, 0.5, 0.875, 0.7101, 0.125, 0.5, 0.125, 0.7101, 0.125, 0.7101, 0.125, 0.5, 0.375, 1.0, 0.625, 1.0, 0.625, 1.0, 0.375, 1.0, 0.375, 1.0, 0.625, 1.0, 0.625, 1.0, 0.375, 1.0, 0.625, 0.5, 0.625, 0.7101, 0.625, 0.7101, 0.625, 0.5, 0.375, 0.5, 0.625, 0.5, 0.625, 0.5, 0.375, 0.5, 0.375, 0.7101, 0.375, 0.5, 0.375, 0.5, 0.375, 0.7101, 0.625, 0.7101, 0.625, 0.75, 0.625, 0.75, 0.625, 0.7101, 0.375, 0.75, 0.375, 0.7101, 0.375, 0.7101, 0.375, 0.75, 0.375, 0.5, 0.625, 0.5, 0.625, 0.5, 0.375, 0.5, 0.625, 0.7101, 0.625, 0.75, 0.625, 0.75, 0.625, 0.7101, 0.375, 0.75, 0.375, 0.7101, 0.375, 0.7101, 0.375, 0.75, 0.625, 0.75, 0.375, 0.75, 0.375, 0.75, 0.625, 0.75, 0.375, 0.7101, 0.375, 0.5, 0.375, 0.5, 0.375, 0.7101, 0.375, 0.75, 0.375, 0.7101, 0.375, 0.7101, 0.375, 0.75, 0.625, 0.7101, 0.625, 0.75, 0.625, 0.75, 0.625, 0.7101, 0.625, 0.75, 0.375, 0.75, 0.375, 0.75, 0.625, 0.75, 0.625, 0.5, 0.625, 0.7101, 0.625, 0.7101, 0.625, 0.5, 0.375, 0.5, 0.625, 0.5, 0.625, 0.5, 0.375, 0.5, 0.625, 0.5, 0.625, 0.7101, 0.625, 0.7101, 0.625, 0.5, 0.625, 0.75, 0.375, 0.75, 0.375, 0.75, 0.625, 0.75, 0.375, 0.7101, 0.375, 0.5, 0.375, 0.5, 0.375, 0.7101, 0.625, 0.7101, 0.625, 0.75, 0.625, 0.75, 0.625, 0.7101, 0.375, 0.75, 0.375, 0.7101, 0.375, 0.7101, 0.375, 0.75, 0.375, 0.7101, 0.375, 0.5, 0.375, 0.5, 0.375, 0.7101, 0.375, 0.75, 0.375, 0.7101, 0.375, 0.7101, 0.375, 0.75, 0.625, 0.7101, 0.625, 0.75, 0.625, 0.75, 0.625, 0.7101, 0.375, 0.5, 0.625, 0.5, 0.625, 0.5, 0.375, 0.5, 0.625, 0.75, 0.375, 0.75, 0.375, 0.75, 0.625, 0.75, 0.625, 0.5, 0.625, 0.7101, 0.625, 0.7101, 0.625, 0.5, 0.375, 0.5, 0.625, 0.5, 0.625, 0.5, 0.375, 0.5, 0.625, 0.5, 0.625, 0.7101, 0.625, 0.7101, 0.625, 0.5, 0.625, 0.75, 0.375, 0.75, 0.375, 0.75, 0.625, 0.75, 0.375, 0.7101, 0.375, 0.5, 0.375, 0.5, 0.375, 0.7101, 0.625, 0.7101, 0.625, 0.75, 0.625, 0.75, 0.625, 0.7101, 0.375, 0.75, 0.375, 0.7101, 0.375, 0.7101, 0.375, 0.75, 0.375, 0.7101, 0.375, 0.5, 0.375, 0.5, 0.375, 0.7101, 0.375, 0.75, 0.375, 0.7101, 0.375, 0.7101, 0.375, 0.75, 0.625, 0.7101, 0.625, 0.75, 0.625, 0.75, 0.625, 0.7101, 0.375, 0.5, 0.625, 0.5, 0.625, 0.5, 0.375, 0.5, 0.625, 0.75, 0.375, 0.75, 0.375, 0.75, 0.625, 0.75, 0.625, 0.5, 0.625, 0.7101, 0.625, 0.7101, 0.625, 0.5, 0.375, 0.5, 0.625, 0.5, 0.625, 0.5, 0.375, 0.5, 0.625, 0.5, 0.625, 0.7101, 0.625, 0.7101, 0.625, 0.5, 0.625, 0.75, 0.375, 0.75, 0.375, 0.75, 0.625, 0.75, 0.375, 0.7101, 0.375, 0.5, 0.375, 0.5, 0.375, 0.7101, 0.625, 0.7101, 0.625, 0.75, 0.625, 0.75, 0.625, 0.7101, 0.375, 0.75, 0.375, 0.7101, 0.375, 0.7101, 0.375, 0.75, 0.375, 0.7101, 0.375, 0.5, 0.375, 0.5, 0.375, 0.7101, 0.375, 0.75, 0.375, 0.7101, 0.375, 0.7101, 0.375, 0.75, 0.625, 0.7101, 0.625, 0.75, 0.625, 0.75, 0.625, 0.7101, 0.375, 0.5, 0.625, 0.5, 0.625, 0.5, 0.375, 0.5, 0.375, 0.7101, 0.375, 0.5, 0.375, 0.5, 0.375, 0.7101, 0.625, 0.75, 0.375, 0.75, 0.375, 0.75, 0.625, 0.75, 0.375, 0.5, 0.625, 0.5, 0.625, 0.5, 0.375, 0.5, 0.625, 0.5, 0.625, 0.7101, 0.625, 0.7101, 0.625, 0.5, 0.625, 0.75, 0.375, 0.75, 0.375, 0.75, 0.625, 0.75, 0.375, 0.7101, 0.375, 0.5, 0.375, 0.5, 0.375, 0.7101, 0.375, 0.7101, 0.625, 0.7101, 0.625, 0.75, 0.375, 0.75, 0.375, 0.5, 0.625, 0.5, 0.625, 0.7101, 0.375, 0.7101, 0.375, 0.75, 0.375, 0.7101, 0.375, 0.7101, 0.375, 0.75, 0.625, 0.7101, 0.625, 0.75, 0.625, 0.75, 0.625, 0.7101, 0.375, 0.5, 0.625, 0.5, 0.625, 0.5, 0.375, 0.5, 0.625, 0.5, 0.625, 0.7101, 0.625, 0.7101, 0.625, 0.5, 0.125, 0.7101, 0.125, 0.75, 0.125, 0.75, 0.125, 0.7101, 0.125, 0.5, 0.125, 0.7101, 0.125, 0.7101, 0.125, 0.5, 0.875, 0.75, 0.875, 0.7101, 0.875, 0.7101, 0.875, 0.75, 0.875, 0.7101, 0.875, 0.5, 0.875, 0.5, 0.875, 0.7101, 0.875, 0.75, 0.875, 0.7101, 0.875, 0.7101, 0.875, 0.75, 0.875, 0.7101, 0.875, 0.5, 0.875, 0.5, 0.875, 0.7101, 0.125, 0.5, 0.125, 0.7101, 0.125, 0.7101, 0.125, 0.5, 0.375, 1.0, 0.625, 1.0, 0.625, 1.0, 0.375, 1.0, 0.125, 0.7101, 0.125, 0.75, 0.125, 0.75, 0.125, 0.7101, 0.625, 0.25, 0.375, 0.25, 0.375, 0.25, 0.625, 0.25, 0.125, 0.7101, 0.125, 0.75, 0.125, 0.75, 0.125, 0.7101, 0.625, 0.25, 0.375, 0.25, 0.375, 0.25, 0.625, 0.25, 0.375, 1.0, 0.625, 1.0, 0.625, 1.0, 0.375, 1.0, 0.875, 0.75, 0.875, 0.7101, 0.875, 0.7101, 0.875, 0.75, 0.875, 0.7101, 0.875, 0.5, 0.875, 0.5, 0.875, 0.7101, 0.125, 0.5, 0.125, 0.7101, 0.125, 0.7101, 0.125, 0.5, 0.875, 0.7101, 0.875, 0.5, 0.875, 0.5, 0.875, 0.7101, 0.125, 0.5, 0.125, 0.7101, 0.125, 0.7101, 0.125, 0.5, 0.125, 0.7101, 0.125, 0.75, 0.125, 0.75, 0.125, 0.7101, 0.625, 0.25, 0.375, 0.25, 0.375, 0.25, 0.625, 0.25, 0.375, 1.0, 0.625, 1.0, 0.625, 1.0, 0.375, 1.0, 0.875, 0.75, 0.875, 0.7101, 0.875, 0.7101, 0.875, 0.75, 0.625, 0.25, 0.375, 0.25, 0.375, 0.25, 0.625, 0.25, 0.375, 1.0, 0.625, 1.0, 0.625, 1.0, 0.375, 1.0, 0.875, 0.75, 0.875, 0.7101, 0.875, 0.7101, 0.875, 0.75, 0.875, 0.7101, 0.875, 0.5, 0.875, 0.5, 0.875, 0.7101, 0.125, 0.5, 0.125, 0.7101, 0.125, 0.7101, 0.125, 0.5, 0.125, 0.7101, 0.125, 0.75, 0.125, 0.75, 0.125, 0.7101])
me_cube.materials.append(mat_black)
me_cube.use_remesh_fix_poles = True
me_cube.use_remesh_preserve_attributes = False
me_cube.use_mirror_vertex_groups = False
me_cube.update()

# ---- objects
ob_camera = bpy.data.objects.new('Camera', cam_camera)
ob_cylinder = bpy.data.objects.new('Cylinder', me_cylinder)
ob_cube_001 = bpy.data.objects.new('Cube.001', me_cube_002)
ob_cylinder_001 = bpy.data.objects.new('Cylinder.001', me_cylinder_001)
ob_cylinder_002 = bpy.data.objects.new('Cylinder.002', me_cylinder_001)
ob_cylinder_003 = bpy.data.objects.new('Cylinder.003', me_cylinder_001)
ob_cylinder_004 = bpy.data.objects.new('Cylinder.004', me_cylinder_001)
ob_cylinder_005 = bpy.data.objects.new('Cylinder.005', me_cylinder)
ob_cylinder_006 = bpy.data.objects.new('Cylinder.006', me_cylinder)
ob_cylinder_007 = bpy.data.objects.new('Cylinder.007', me_cylinder)
ob_cylinder_008 = bpy.data.objects.new('Cylinder.008', me_cylinder)
ob_cylinder_009 = bpy.data.objects.new('Cylinder.009', me_cylinder)
ob_cube_002 = bpy.data.objects.new('Cube.002', me_cube_002)
ob_cube_003 = bpy.data.objects.new('Cube.003', me_cube_002)
ob_cylinder_010 = bpy.data.objects.new('Cylinder.010', me_cylinder_002)
ob_sphere_001 = bpy.data.objects.new('Sphere.001', me_sphere_001)
ob_sphere_002 = bpy.data.objects.new('Sphere.002', me_sphere_001)
ob_sphere_003 = bpy.data.objects.new('Sphere.003', me_sphere_001)
ob_sphere_004 = bpy.data.objects.new('Sphere.004', me_sphere_001)
ob_sphere_005 = bpy.data.objects.new('Sphere.005', me_sphere_001)
ob_sphere_006 = bpy.data.objects.new('Sphere.006', me_sphere_001)
ob_sphere_007 = bpy.data.objects.new('Sphere.007', me_sphere_001)
ob_sphere_008 = bpy.data.objects.new('Sphere.008', me_sphere_001)
ob_sphere_009 = bpy.data.objects.new('Sphere.009', me_sphere_001)
ob_sphere_010 = bpy.data.objects.new('Sphere.010', me_sphere_001)
ob_cube = bpy.data.objects.new('Cube', me_cube)
ob_cube_004 = bpy.data.objects.new('Cube.004', me_cube)

# ---- transforms, parenting, visibility, modifiers, constraints
ob_camera.location = (7.326, -14.79, 5.865)
ob_camera.rotation_euler = (1.27, -7.406e-07, 0.4589)
ob_camera.lock_rotations_4d = False
ob_camera.empty_display_type = 'ARROWS'
ob_camera.color = (0.0, 0.0, 0.0, 0.0)
ob_camera.display_type = 'WIRE'
ob_camera.lineart.crease_threshold = 0.0
ob_cylinder.location = (0.0, 0.0, 0.0)
ob_cylinder.scale = (1.596e-05, 1.596e-05, 1.596e-05)
ob_cylinder.lineart.crease_threshold = 0.0
_m = ob_cylinder.modifiers.new('Subdivision', 'SUBSURF')
_m.uv_smooth = 'PRESERVE_CORNERS'
_m.levels = 2
_m = ob_cylinder.modifiers.new('Auto Smooth', 'NODES')
_m.node_group = ng_auto_smooth
_gi = [s.identifier for s in ng_auto_smooth.interface.items_tree if s.item_type == 'SOCKET' and s.in_out == 'INPUT']
_m[_gi[1]] = 0.5236  # Angle
ob_cube_001.location = (0.0, -0.09402, 0.0)
ob_cube_001.rotation_euler = (0.04917, -0.3964, -0.1471)
ob_cube_001.scale = (0.2586, 0.1231, 0.5941)
ob_cube_001.lineart.crease_threshold = 0.0
_m = ob_cube_001.modifiers.new('Subdivision', 'SUBSURF')
_m.uv_smooth = 'PRESERVE_CORNERS'
_m.levels = 2
_m = ob_cube_001.modifiers.new('Auto Smooth', 'NODES')
_m.node_group = ng_auto_smooth
_gi = [s.identifier for s in ng_auto_smooth.interface.items_tree if s.item_type == 'SOCKET' and s.in_out == 'INPUT']
_m[_gi[1]] = 0.5236  # Angle
ob_cylinder_001.location = (0.0003755, 0.0004734, 0.002157)
ob_cylinder_001.rotation_euler = (-0.003681, 0.1632, -0.02355)
ob_cylinder_001.scale = (1.596e-05, 1.596e-05, 1.596e-05)
ob_cylinder_001.lineart.crease_threshold = 0.0
_m = ob_cylinder_001.modifiers.new('Subdivision', 'SUBSURF')
_m.uv_smooth = 'PRESERVE_CORNERS'
_m.levels = 2
_m = ob_cylinder_001.modifiers.new('Auto Smooth', 'NODES')
_m.node_group = ng_auto_smooth
_gi = [s.identifier for s in ng_auto_smooth.interface.items_tree if s.item_type == 'SOCKET' and s.in_out == 'INPUT']
_m[_gi[1]] = 0.5236  # Angle
ob_cylinder_002.location = (-0.0003709, 0.0004741, 0.002157)
ob_cylinder_002.rotation_euler = (6.156e-09, -0.1856, -3.813e-08)
ob_cylinder_002.scale = (1.596e-05, 1.596e-05, 1.596e-05)
ob_cylinder_002.lineart.crease_threshold = 0.0
_m = ob_cylinder_002.modifiers.new('Subdivision', 'SUBSURF')
_m.uv_smooth = 'PRESERVE_CORNERS'
_m.levels = 2
_m = ob_cylinder_002.modifiers.new('Auto Smooth', 'NODES')
_m.node_group = ng_auto_smooth
_gi = [s.identifier for s in ng_auto_smooth.interface.items_tree if s.item_type == 'SOCKET' and s.in_out == 'INPUT']
_m[_gi[1]] = 0.5236  # Angle
ob_cylinder_003.location = (0.001105, 0.0004422, 0.001898)
ob_cylinder_003.rotation_euler = (-0.009556, 0.514, -0.04829)
ob_cylinder_003.scale = (1.596e-05, 1.596e-05, 1.596e-05)
ob_cylinder_003.lineart.crease_threshold = 0.0
_m = ob_cylinder_003.modifiers.new('Subdivision', 'SUBSURF')
_m.uv_smooth = 'PRESERVE_CORNERS'
_m.levels = 2
_m = ob_cylinder_003.modifiers.new('Auto Smooth', 'NODES')
_m.node_group = ng_auto_smooth
_gi = [s.identifier for s in ng_auto_smooth.interface.items_tree if s.item_type == 'SOCKET' and s.in_out == 'INPUT']
_m[_gi[1]] = 0.5236  # Angle
ob_cylinder_004.location = (-0.001036, 0.000459, 0.001932)
ob_cylinder_004.rotation_euler = (0.001473, -0.5332, 0.01142)
ob_cylinder_004.scale = (1.596e-05, 1.596e-05, 1.596e-05)
ob_cylinder_004.lineart.crease_threshold = 0.0
_m = ob_cylinder_004.modifiers.new('Subdivision', 'SUBSURF')
_m.uv_smooth = 'PRESERVE_CORNERS'
_m.levels = 2
_m = ob_cylinder_004.modifiers.new('Auto Smooth', 'NODES')
_m.node_group = ng_auto_smooth
_gi = [s.identifier for s in ng_auto_smooth.interface.items_tree if s.item_type == 'SOCKET' and s.in_out == 'INPUT']
_m[_gi[1]] = 0.5236  # Angle
ob_cylinder_005.location = (0.0, 0.0, 0.0)
ob_cylinder_005.rotation_euler = (0.0123, -0.2513, 0.003179)
ob_cylinder_005.scale = (1.596e-05, 1.596e-05, 1.596e-05)
ob_cylinder_005.lineart.crease_threshold = 0.0
_m = ob_cylinder_005.modifiers.new('Subdivision', 'SUBSURF')
_m.uv_smooth = 'PRESERVE_CORNERS'
_m.levels = 2
_m = ob_cylinder_005.modifiers.new('Auto Smooth', 'NODES')
_m.node_group = ng_auto_smooth
_gi = [s.identifier for s in ng_auto_smooth.interface.items_tree if s.item_type == 'SOCKET' and s.in_out == 'INPUT']
_m[_gi[1]] = 0.5236  # Angle
ob_cylinder_006.location = (1614.0, 73.31, 0.001638)
ob_cylinder_006.rotation_euler = (0.0123, -0.2789, 0.003179)
ob_cylinder_006.scale = (0.01596, 0.01596, 0.01596)
ob_cylinder_006.lineart.crease_threshold = 0.0
_m = ob_cylinder_006.modifiers.new('Auto Smooth', 'NODES')
_m.node_group = ng_auto_smooth
_gi = [s.identifier for s in ng_auto_smooth.interface.items_tree if s.item_type == 'SOCKET' and s.in_out == 'INPUT']
_m[_gi[1]] = 0.5236  # Angle
ob_cylinder_007.location = (0.0, 0.0, 0.0)
ob_cylinder_007.rotation_euler = (0.0, -0.5027, 0.0)
ob_cylinder_007.scale = (1.596e-05, 1.596e-05, 1.596e-05)
ob_cylinder_007.lineart.crease_threshold = 0.0
_m = ob_cylinder_007.modifiers.new('Subdivision', 'SUBSURF')
_m.uv_smooth = 'PRESERVE_CORNERS'
_m.levels = 2
_m = ob_cylinder_007.modifiers.new('Auto Smooth', 'NODES')
_m.node_group = ng_auto_smooth
_gi = [s.identifier for s in ng_auto_smooth.interface.items_tree if s.item_type == 'SOCKET' and s.in_out == 'INPUT']
_m[_gi[1]] = 0.5236  # Angle
ob_cylinder_008.location = (0.0, 0.0, 0.0)
ob_cylinder_008.rotation_euler = (0.0, 0.2513, 0.0)
ob_cylinder_008.scale = (1.596e-05, 1.596e-05, 1.596e-05)
ob_cylinder_008.lineart.crease_threshold = 0.0
_m = ob_cylinder_008.modifiers.new('Subdivision', 'SUBSURF')
_m.uv_smooth = 'PRESERVE_CORNERS'
_m.levels = 2
_m = ob_cylinder_008.modifiers.new('Auto Smooth', 'NODES')
_m.node_group = ng_auto_smooth
_gi = [s.identifier for s in ng_auto_smooth.interface.items_tree if s.item_type == 'SOCKET' and s.in_out == 'INPUT']
_m[_gi[1]] = 0.5236  # Angle
ob_cylinder_009.location = (0.0, 0.0, 0.0)
ob_cylinder_009.rotation_euler = (0.0, 0.5027, 0.0)
ob_cylinder_009.scale = (1.596e-05, 1.596e-05, 1.596e-05)
ob_cylinder_009.lineart.crease_threshold = 0.0
_m = ob_cylinder_009.modifiers.new('Subdivision', 'SUBSURF')
_m.uv_smooth = 'PRESERVE_CORNERS'
_m.levels = 2
_m = ob_cylinder_009.modifiers.new('Auto Smooth', 'NODES')
_m.node_group = ng_auto_smooth
_gi = [s.identifier for s in ng_auto_smooth.interface.items_tree if s.item_type == 'SOCKET' and s.in_out == 'INPUT']
_m[_gi[1]] = 0.5236  # Angle
ob_cube_002.location = (0.0, -0.06247, 0.0)
ob_cube_002.rotation_euler = (-0.3629, -0.04812, -0.1327)
ob_cube_002.scale = (0.1718, 0.08177, 0.3948)
ob_cube_002.lineart.crease_threshold = 0.0
_m = ob_cube_002.modifiers.new('Subdivision', 'SUBSURF')
_m.uv_smooth = 'PRESERVE_CORNERS'
_m.levels = 2
_m = ob_cube_002.modifiers.new('Auto Smooth', 'NODES')
_m.node_group = ng_auto_smooth
_gi = [s.identifier for s in ng_auto_smooth.interface.items_tree if s.item_type == 'SOCKET' and s.in_out == 'INPUT']
_m[_gi[1]] = 0.5236  # Angle
ob_cube_003.location = (0.0, -9.318e-05, 0.0)
ob_cube_003.rotation_euler = (-1.093, 0.07369, -0.4171)
ob_cube_003.scale = (0.0002604, 0.0001239, 0.0005984)
ob_cube_003.lineart.crease_threshold = 0.0
_m = ob_cube_003.modifiers.new('Subdivision', 'SUBSURF')
_m.uv_smooth = 'PRESERVE_CORNERS'
_m.levels = 2
_m = ob_cube_003.modifiers.new('Auto Smooth', 'NODES')
_m.node_group = ng_auto_smooth
_gi = [s.identifier for s in ng_auto_smooth.interface.items_tree if s.item_type == 'SOCKET' and s.in_out == 'INPUT']
_m[_gi[1]] = 0.5236  # Angle
ob_cylinder_010.location = (0.0, 0.0, 0.0)
ob_cylinder_010.rotation_euler = (1.571, -0.0, 0.0)
ob_cylinder_010.lineart.crease_threshold = 0.0
_m = ob_cylinder_010.modifiers.new('Auto Smooth', 'NODES')
_m.node_group = ng_auto_smooth
_gi = [s.identifier for s in ng_auto_smooth.interface.items_tree if s.item_type == 'SOCKET' and s.in_out == 'INPUT']
_m[_gi[1]] = 0.5236  # Angle
ob_sphere_001.location = (-0.5276, -0.412, 3.511)
ob_sphere_001.scale = (0.0, 0.0, 0.0)
ob_sphere_001.lineart.crease_threshold = 0.0
_m = ob_sphere_001.modifiers.new('Subdivision', 'SUBSURF')
_m.uv_smooth = 'PRESERVE_CORNERS'
_m.levels = 2
_m = ob_sphere_001.modifiers.new('Mirror', 'MIRROR')
ob_sphere_002.location = (0.5781, 0.4702, 3.552)
ob_sphere_002.scale = (0.0, 0.0, 0.0)
ob_sphere_002.lineart.crease_threshold = 0.0
_m = ob_sphere_002.modifiers.new('Subdivision', 'SUBSURF')
_m.uv_smooth = 'PRESERVE_CORNERS'
_m.levels = 2
_m = ob_sphere_002.modifiers.new('Mirror', 'MIRROR')
ob_sphere_003.location = (0.6151, -0.412, 3.461)
ob_sphere_003.scale = (0.0, 0.0, 0.0)
ob_sphere_003.lineart.crease_threshold = 0.0
_m = ob_sphere_003.modifiers.new('Subdivision', 'SUBSURF')
_m.uv_smooth = 'PRESERVE_CORNERS'
_m.levels = 2
_m = ob_sphere_003.modifiers.new('Mirror', 'MIRROR')
ob_sphere_004.location = (0.7145, 0.4702, 3.517)
ob_sphere_004.scale = (0.0, 0.0, 0.0)
ob_sphere_004.lineart.crease_threshold = 0.0
_m = ob_sphere_004.modifiers.new('Subdivision', 'SUBSURF')
_m.uv_smooth = 'PRESERVE_CORNERS'
_m.levels = 2
_m = ob_sphere_004.modifiers.new('Mirror', 'MIRROR')
ob_sphere_005.location = (1.838, -0.412, 3.205)
ob_sphere_005.scale = (0.0, 0.0, 0.0)
ob_sphere_005.lineart.crease_threshold = 0.0
_m = ob_sphere_005.modifiers.new('Subdivision', 'SUBSURF')
_m.uv_smooth = 'PRESERVE_CORNERS'
_m.levels = 2
_m = ob_sphere_005.modifiers.new('Mirror', 'MIRROR')
ob_sphere_006.location = (1.912, 0.4702, 3.198)
ob_sphere_006.scale = (0.0, 0.0, 0.0)
ob_sphere_006.lineart.crease_threshold = 0.0
_m = ob_sphere_006.modifiers.new('Subdivision', 'SUBSURF')
_m.uv_smooth = 'PRESERVE_CORNERS'
_m.levels = 2
_m = ob_sphere_006.modifiers.new('Mirror', 'MIRROR')
ob_sphere_007.location = (-0.6459, 0.4702, 3.526)
ob_sphere_007.scale = (0.0, 0.0, 0.0)
ob_sphere_007.lineart.crease_threshold = 0.0
_m = ob_sphere_007.modifiers.new('Subdivision', 'SUBSURF')
_m.uv_smooth = 'PRESERVE_CORNERS'
_m.levels = 2
_m = ob_sphere_007.modifiers.new('Mirror', 'MIRROR')
ob_sphere_008.location = (-0.7363, -0.412, 3.437)
ob_sphere_008.scale = (0.0, 0.0, 0.0)
ob_sphere_008.lineart.crease_threshold = 0.0
_m = ob_sphere_008.modifiers.new('Subdivision', 'SUBSURF')
_m.uv_smooth = 'PRESERVE_CORNERS'
_m.levels = 2
_m = ob_sphere_008.modifiers.new('Mirror', 'MIRROR')
ob_sphere_009.location = (-1.653, 0.4702, 3.136)
ob_sphere_009.scale = (0.0, 0.0, 0.0)
ob_sphere_009.lineart.crease_threshold = 0.0
_m = ob_sphere_009.modifiers.new('Subdivision', 'SUBSURF')
_m.uv_smooth = 'PRESERVE_CORNERS'
_m.levels = 2
_m = ob_sphere_009.modifiers.new('Mirror', 'MIRROR')
ob_sphere_010.location = (-1.748, -0.412, 3.139)
ob_sphere_010.scale = (0.0, 0.0, 0.0)
ob_sphere_010.lineart.crease_threshold = 0.0
_m = ob_sphere_010.modifiers.new('Subdivision', 'SUBSURF')
_m.uv_smooth = 'PRESERVE_CORNERS'
_m.levels = 2
_m = ob_sphere_010.modifiers.new('Mirror', 'MIRROR')
ob_cube.location = (0.0, 0.0, 3.962)
ob_cube.rotation_euler = (8.977e-11, -0.03655, -4.912e-09)
ob_cube.lineart.crease_threshold = 0.0
_m = ob_cube.modifiers.new('Subdivision', 'SUBSURF')
_m.uv_smooth = 'PRESERVE_CORNERS'
_m.levels = 2
ob_cube_004.location = (0.2986, -2.675e-08, 4.161)
ob_cube_004.rotation_euler = (-2.739e-07, -2.867, 3.783e-08)
ob_cube_004.lineart.crease_threshold = 0.0
_m = ob_cube_004.modifiers.new('Subdivision', 'SUBSURF')
_m.uv_smooth = 'PRESERVE_CORNERS'
_m.levels = 2

# ---- collection membership
col_scene.objects.link(ob_camera)
col_objects.objects.link(ob_cylinder)
col_objects.objects.link(ob_cube_001)
col_objects.objects.link(ob_cylinder_001)
col_objects.objects.link(ob_cylinder_002)
col_objects.objects.link(ob_cylinder_003)
col_objects.objects.link(ob_cylinder_004)
col_objects.objects.link(ob_cylinder_005)
col_objects.objects.link(ob_cylinder_006)
col_objects.objects.link(ob_cylinder_007)
col_objects.objects.link(ob_cylinder_008)
col_objects.objects.link(ob_cylinder_009)
col_objects.objects.link(ob_cube_002)
col_objects.objects.link(ob_cube_003)
col_bye.objects.link(ob_cylinder_010)
col_bye.objects.link(ob_sphere_001)
col_bye.objects.link(ob_sphere_002)
col_bye.objects.link(ob_sphere_003)
col_bye.objects.link(ob_sphere_004)
col_bye.objects.link(ob_sphere_005)
col_bye.objects.link(ob_sphere_006)
col_bye.objects.link(ob_sphere_007)
col_bye.objects.link(ob_sphere_008)
col_bye.objects.link(ob_sphere_009)
col_bye.objects.link(ob_sphere_010)
col_bye.objects.link(ob_cube)
col_bye.objects.link(ob_cube_004)

# ---- scene / render settings (as saved in the file)
scene.camera = ob_camera
scene.frame_start = 1; scene.frame_end = 140; scene.frame_set(7)
scene.render.engine = 'CYCLES'
scene.render.film_transparent = True
scene.cycles.samples = 300
scene.cycles.sampling_pattern = 'TABULATED_SOBOL'
scene.cycles.use_adaptive_sampling = False
scene.cycles.use_light_tree = False
scene.eevee.use_gtao = True
scene.view_settings.look = 'High Contrast'
scene.view_settings.view_transform = 'Filmic'
bpy.context.view_layer.update()

# ---- added for rendering (the .blend has no usable light): sun
light_auto_sun = bpy.data.lights.new('AutoSun', 'SUN')
light_auto_sun.energy = 3.0
light_auto_sun.angle = 0.0523599
ob_auto_sun = bpy.data.objects.new('AutoSun', light_auto_sun)
scene.collection.objects.link(ob_auto_sun)
ob_auto_sun.rotation_euler = (0.872665, 0.174533, 0.523599)
bpy.context.view_layer.update()
